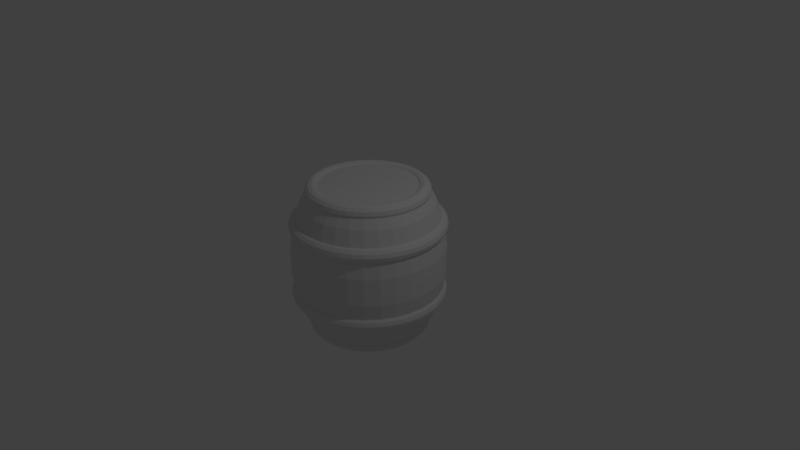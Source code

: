 # Source: Barrel.blend  (saved by Blender 2.79.0; exported with 4.5.12 LTS)
import bpy
from mathutils import Matrix  # noqa: F401  (used for matrix-valued properties, if any)

bpy.ops.wm.read_factory_settings(use_empty=True)
scene = bpy.context.scene
scene.name = 'Scene'

# ---- collections
col_collection_1 = bpy.data.collections.new('Collection 1'); scene.collection.children.link(col_collection_1)

# ---- world
world_world = bpy.data.worlds.new('World'); scene.world = world_world
world_world.color = (0.05088, 0.05088, 0.05088)
world_world.use_sun_shadow = False
world_world.sun_shadow_jitter_overblur = 0.0
world_world.cycles.sampling_method = 'MANUAL'

# ---- cameras
cam_camera = bpy.data.cameras.new('Camera')
cam_camera.clip_end = 100.0
cam_camera.lens = 35.0
cam_camera.sensor_width = 32.0
cam_camera.sensor_height = 18.0
cam_camera.ortho_scale = 7.314
cam_camera.dof.focus_distance = 0.0
cam_camera.dof.aperture_fstop = 128.0

# ---- lights
light_lamp = bpy.data.lights.new('Lamp', 'POINT')
light_lamp.transmission_factor = 0.0
light_lamp.cutoff_distance = 30.0
light_lamp.energy = 100.0
light_lamp.shadow_buffer_clip_start = 1.001
light_lamp.shadow_soft_size = 0.1
light_lamp.shadow_maximum_resolution = 0.006
light_lamp.use_absolute_resolution = True

# ---- meshes
me_cylinder = bpy.data.meshes.new('Cylinder')
me_cylinder.from_pydata([(0.7944, 0.0, -5.07), (0.7816, 0.0, -5.335), (0.7465, 0.0, -5.53), (0.6987, 0.0, -5.601), (0.6508, 0.0, -5.53), (0.7876, 0.1037, -5.07), (0.7749, 0.102, -5.335), (0.7401, 0.09744, -5.53), (0.6927, 0.09119, -5.601), (0.6452, 0.08495, -5.53), (0.7673, 0.2056, -5.07), (0.7549, 0.2023, -5.335), (0.7211, 0.1932, -5.53), (0.6749, 0.1808, -5.601), (0.6286, 0.1684, -5.53), (0.7339, 0.304, -5.07), (0.7221, 0.2991, -5.335), (0.6897, 0.2857, -5.53), (0.6455, 0.2674, -5.601), (0.6013, 0.2491, -5.53), (0.688, 0.3972, -5.07), (0.6768, 0.3908, -5.335), (0.6465, 0.3733, -5.53), (0.6051, 0.3493, -5.601), (0.5636, 0.3254, -5.53), (0.6302, 0.4836, -5.07), (0.6201, 0.4758, -5.335), (0.5923, 0.4545, -5.53), (0.5543, 0.4253, -5.601), (0.5163, 0.3962, -5.53), (0.5617, 0.5617, -5.07), (0.5526, 0.5526, -5.335), (0.5279, 0.5279, -5.53), (0.494, 0.494, -5.601), (0.4602, 0.4602, -5.53), (0.4836, 0.6302, -5.07), (0.4758, 0.6201, -5.335), (0.4545, 0.5923, -5.53), (0.4253, 0.5543, -5.601), (0.3962, 0.5163, -5.53), (0.3972, 0.688, -5.07), (0.3908, 0.6768, -5.335), (0.3733, 0.6465, -5.53), (0.3493, 0.6051, -5.601), (0.3254, 0.5636, -5.53), (0.304, 0.7339, -5.07), (0.2991, 0.7221, -5.335), (0.2857, 0.6897, -5.53), (0.2674, 0.6455, -5.601), (0.2491, 0.6013, -5.53), (0.2056, 0.7673, -5.07), (0.2023, 0.7549, -5.335), (0.1932, 0.7211, -5.53), (0.1808, 0.6749, -5.601), (0.1684, 0.6286, -5.53), (0.1037, 0.7876, -5.07), (0.102, 0.7749, -5.335), (0.09744, 0.7401, -5.53), (0.09119, 0.6927, -5.601), (0.08495, 0.6452, -5.53), (5.997e-08, 0.7944, -5.07), (5.901e-08, 0.7816, -5.335), (5.636e-08, 0.7465, -5.53), (5.275e-08, 0.6987, -5.601), (4.914e-08, 0.6508, -5.53), (-0.1037, 0.7876, -5.07), (-0.102, 0.7749, -5.335), (-0.09744, 0.7401, -5.53), (-0.0912, 0.6927, -5.601), (-0.08495, 0.6452, -5.53), (-0.2056, 0.7673, -5.07), (-0.2023, 0.7549, -5.335), (-0.1932, 0.7211, -5.53), (-0.1808, 0.6749, -5.601), (-0.1684, 0.6286, -5.53), (-0.304, 0.7339, -5.07), (-0.2991, 0.7221, -5.335), (-0.2857, 0.6897, -5.53), (-0.2674, 0.6455, -5.601), (-0.2491, 0.6013, -5.53), (-0.3972, 0.688, -5.07), (-0.3908, 0.6768, -5.335), (-0.3733, 0.6465, -5.53), (-0.3493, 0.6051, -5.601), (-0.3254, 0.5636, -5.53), (-0.4836, 0.6302, -5.07), (-0.4758, 0.6201, -5.335), (-0.4545, 0.5923, -5.53), (-0.4253, 0.5543, -5.601), (-0.3962, 0.5163, -5.53), (-0.5617, 0.5617, -5.07), (-0.5526, 0.5526, -5.335), (-0.5279, 0.5279, -5.53), (-0.494, 0.494, -5.601), (-0.4602, 0.4602, -5.53), (-0.6302, 0.4836, -5.07), (-0.6201, 0.4758, -5.335), (-0.5923, 0.4545, -5.53), (-0.5543, 0.4253, -5.601), (-0.5163, 0.3962, -5.53), (-0.688, 0.3972, -5.07), (-0.6768, 0.3908, -5.335), (-0.6465, 0.3733, -5.53), (-0.6051, 0.3493, -5.601), (-0.5636, 0.3254, -5.53), (-0.7339, 0.304, -5.07), (-0.7221, 0.2991, -5.335), (-0.6897, 0.2857, -5.53), (-0.6455, 0.2674, -5.601), (-0.6013, 0.2491, -5.53), (-0.7673, 0.2056, -5.07), (-0.7549, 0.2023, -5.335), (-0.7211, 0.1932, -5.53), (-0.6749, 0.1808, -5.601), (-0.6286, 0.1684, -5.53), (-0.7876, 0.1037, -5.07), (-0.7749, 0.102, -5.335), (-0.7401, 0.09744, -5.53), (-0.6927, 0.0912, -5.601), (-0.6452, 0.08495, -5.53), (-0.7944, 6.945e-08, -5.07), (-0.7816, 6.833e-08, -5.335), (-0.7465, 6.526e-08, -5.53), (-0.6987, 6.108e-08, -5.601), (-0.6508, 5.69e-08, -5.53), (-0.7876, -0.1037, -5.07), (-0.7749, -0.102, -5.335), (-0.7401, -0.09744, -5.53), (-0.6927, -0.0912, -5.601), (-0.6452, -0.08495, -5.53), (-0.7673, -0.2056, -5.07), (-0.7549, -0.2023, -5.335), (-0.7211, -0.1932, -5.53), (-0.6749, -0.1808, -5.601), (-0.6286, -0.1684, -5.53), (-0.7339, -0.304, -5.07), (-0.7221, -0.2991, -5.335), (-0.6897, -0.2857, -5.53), (-0.6455, -0.2674, -5.601), (-0.6013, -0.2491, -5.53), (-0.688, -0.3972, -5.07), (-0.6768, -0.3908, -5.335), (-0.6465, -0.3733, -5.53), (-0.6051, -0.3493, -5.601), (-0.5636, -0.3254, -5.53), (-0.6302, -0.4836, -5.07), (-0.6201, -0.4758, -5.335), (-0.5923, -0.4545, -5.53), (-0.5543, -0.4253, -5.601), (-0.5163, -0.3962, -5.53), (-0.5617, -0.5617, -5.07), (-0.5526, -0.5526, -5.335), (-0.5279, -0.5279, -5.53), (-0.494, -0.494, -5.601), (-0.4602, -0.4602, -5.53), (-0.4836, -0.6302, -5.07), (-0.4758, -0.6201, -5.335), (-0.4545, -0.5923, -5.53), (-0.4253, -0.5543, -5.601), (-0.3962, -0.5163, -5.53), (-0.3972, -0.688, -5.07), (-0.3908, -0.6768, -5.335), (-0.3733, -0.6465, -5.53), (-0.3493, -0.6051, -5.601), (-0.3254, -0.5636, -5.53), (-0.304, -0.7339, -5.07), (-0.2991, -0.7221, -5.335), (-0.2857, -0.6897, -5.53), (-0.2674, -0.6455, -5.601), (-0.2491, -0.6013, -5.53), (-0.2056, -0.7673, -5.07), (-0.2023, -0.7549, -5.335), (-0.1932, -0.7211, -5.53), (-0.1808, -0.6749, -5.601), (-0.1684, -0.6286, -5.53), (-0.1037, -0.7876, -5.07), (-0.102, -0.7749, -5.335), (-0.09744, -0.7401, -5.53), (-0.0912, -0.6927, -5.601), (-0.08495, -0.6452, -5.53), (5.997e-08, -0.7944, -5.07), (5.901e-08, -0.7816, -5.335), (5.636e-08, -0.7465, -5.53), (5.275e-08, -0.6987, -5.601), (4.914e-08, -0.6508, -5.53), (0.1037, -0.7876, -5.07), (0.102, -0.7749, -5.335), (0.09744, -0.7401, -5.53), (0.09119, -0.6927, -5.601), (0.08495, -0.6452, -5.53), (0.2056, -0.7673, -5.07), (0.2023, -0.7549, -5.335), (0.1932, -0.7211, -5.53), (0.1808, -0.6749, -5.601), (0.1684, -0.6286, -5.53), (0.304, -0.7339, -5.07), (0.2991, -0.7221, -5.335), (0.2857, -0.6897, -5.53), (0.2674, -0.6455, -5.601), (0.2491, -0.6013, -5.53), (0.3972, -0.688, -5.07), (0.3908, -0.6768, -5.335), (0.3733, -0.6465, -5.53), (0.3493, -0.6051, -5.601), (0.3254, -0.5636, -5.53), (0.4836, -0.6302, -5.07), (0.4758, -0.6201, -5.335), (0.4545, -0.5923, -5.53), (0.4253, -0.5543, -5.601), (0.3962, -0.5163, -5.53), (0.5617, -0.5617, -5.07), (0.5526, -0.5526, -5.335), (0.5279, -0.5279, -5.53), (0.494, -0.494, -5.601), (0.4602, -0.4602, -5.53), (0.6302, -0.4836, -5.07), (0.6201, -0.4758, -5.335), (0.5923, -0.4545, -5.53), (0.5543, -0.4253, -5.601), (0.5163, -0.3962, -5.53), (0.688, -0.3972, -5.07), (0.6768, -0.3908, -5.335), (0.6465, -0.3733, -5.53), (0.6051, -0.3493, -5.601), (0.5636, -0.3254, -5.53), (0.7339, -0.304, -5.07), (0.7221, -0.2991, -5.335), (0.6897, -0.2857, -5.53), (0.6455, -0.2674, -5.601), (0.6013, -0.2491, -5.53), (0.7673, -0.2056, -5.07), (0.7549, -0.2023, -5.335), (0.7211, -0.1932, -5.53), (0.6749, -0.1808, -5.601), (0.6286, -0.1684, -5.53), (0.7876, -0.1037, -5.07), (0.7749, -0.102, -5.335), (0.7401, -0.09744, -5.53), (0.6927, -0.09119, -5.601), (0.6452, -0.08495, -5.53), (0.7944, 0.0, 5.07), (0.7816, 0.0, 5.335), (0.7465, 0.0, 5.53), (0.6987, 0.0, 5.601), (0.6508, 0.0, 5.53), (0.7876, 0.1037, 5.07), (0.7749, 0.102, 5.335), (0.7401, 0.09744, 5.53), (0.6927, 0.09119, 5.601), (0.6452, 0.08495, 5.53), (0.7673, 0.2056, 5.07), (0.7549, 0.2023, 5.335), (0.7211, 0.1932, 5.53), (0.6749, 0.1808, 5.601), (0.6286, 0.1684, 5.53), (0.7339, 0.304, 5.07), (0.7221, 0.2991, 5.335), (0.6897, 0.2857, 5.53), (0.6455, 0.2674, 5.601), (0.6013, 0.2491, 5.53), (0.688, 0.3972, 5.07), (0.6768, 0.3908, 5.335), (0.6465, 0.3733, 5.53), (0.6051, 0.3493, 5.601), (0.5636, 0.3254, 5.53), (0.6302, 0.4836, 5.07), (0.6201, 0.4758, 5.335), (0.5923, 0.4545, 5.53), (0.5543, 0.4253, 5.601), (0.5163, 0.3962, 5.53), (0.5617, 0.5617, 5.07), (0.5526, 0.5526, 5.335), (0.5279, 0.5279, 5.53), (0.494, 0.494, 5.601), (0.4602, 0.4602, 5.53), (0.4836, 0.6302, 5.07), (0.4758, 0.6201, 5.335), (0.4545, 0.5923, 5.53), (0.4253, 0.5543, 5.601), (0.3962, 0.5163, 5.53), (0.3972, 0.688, 5.07), (0.3908, 0.6768, 5.335), (0.3733, 0.6465, 5.53), (0.3493, 0.6051, 5.601), (0.3254, 0.5636, 5.53), (0.304, 0.7339, 5.07), (0.2991, 0.7221, 5.335), (0.2857, 0.6897, 5.53), (0.2674, 0.6455, 5.601), (0.2491, 0.6013, 5.53), (0.2056, 0.7673, 5.07), (0.2023, 0.7549, 5.335), (0.1932, 0.7211, 5.53), (0.1808, 0.6749, 5.601), (0.1684, 0.6286, 5.53), (0.1037, 0.7876, 5.07), (0.102, 0.7749, 5.335), (0.09744, 0.7401, 5.53), (0.09119, 0.6927, 5.601), (0.08495, 0.6452, 5.53), (5.997e-08, 0.7944, 5.07), (5.901e-08, 0.7816, 5.335), (5.636e-08, 0.7465, 5.53), (5.275e-08, 0.6987, 5.601), (4.914e-08, 0.6508, 5.53), (-0.1037, 0.7876, 5.07), (-0.102, 0.7749, 5.335), (-0.09744, 0.7401, 5.53), (-0.0912, 0.6927, 5.601), (-0.08495, 0.6452, 5.53), (-0.2056, 0.7673, 5.07), (-0.2023, 0.7549, 5.335), (-0.1932, 0.7211, 5.53), (-0.1808, 0.6749, 5.601), (-0.1684, 0.6286, 5.53), (-0.304, 0.7339, 5.07), (-0.2991, 0.7221, 5.335), (-0.2857, 0.6897, 5.53), (-0.2674, 0.6455, 5.601), (-0.2491, 0.6013, 5.53), (-0.3972, 0.688, 5.07), (-0.3908, 0.6768, 5.335), (-0.3733, 0.6465, 5.53), (-0.3493, 0.6051, 5.601), (-0.3254, 0.5636, 5.53), (-0.4836, 0.6302, 5.07), (-0.4758, 0.6201, 5.335), (-0.4545, 0.5923, 5.53), (-0.4253, 0.5543, 5.601), (-0.3962, 0.5163, 5.53), (-0.5617, 0.5617, 5.07), (-0.5526, 0.5526, 5.335), (-0.5279, 0.5279, 5.53), (-0.494, 0.494, 5.601), (-0.4602, 0.4602, 5.53), (-0.6302, 0.4836, 5.07), (-0.6201, 0.4758, 5.335), (-0.5923, 0.4545, 5.53), (-0.5543, 0.4253, 5.601), (-0.5163, 0.3962, 5.53), (-0.688, 0.3972, 5.07), (-0.6768, 0.3908, 5.335), (-0.6465, 0.3733, 5.53), (-0.6051, 0.3493, 5.601), (-0.5636, 0.3254, 5.53), (-0.7339, 0.304, 5.07), (-0.7221, 0.2991, 5.335), (-0.6897, 0.2857, 5.53), (-0.6455, 0.2674, 5.601), (-0.6013, 0.2491, 5.53), (-0.7673, 0.2056, 5.07), (-0.7549, 0.2023, 5.335), (-0.7211, 0.1932, 5.53), (-0.6749, 0.1808, 5.601), (-0.6286, 0.1684, 5.53), (-0.7876, 0.1037, 5.07), (-0.7749, 0.102, 5.335), (-0.7401, 0.09744, 5.53), (-0.6927, 0.0912, 5.601), (-0.6452, 0.08495, 5.53), (-0.7944, 6.945e-08, 5.07), (-0.7816, 6.833e-08, 5.335), (-0.7465, 6.526e-08, 5.53), (-0.6987, 6.108e-08, 5.601), (-0.6508, 5.69e-08, 5.53), (-0.7876, -0.1037, 5.07), (-0.7749, -0.102, 5.335), (-0.7401, -0.09744, 5.53), (-0.6927, -0.0912, 5.601), (-0.6452, -0.08495, 5.53), (-0.7673, -0.2056, 5.07), (-0.7549, -0.2023, 5.335), (-0.7211, -0.1932, 5.53), (-0.6749, -0.1808, 5.601), (-0.6286, -0.1684, 5.53), (-0.7339, -0.304, 5.07), (-0.7221, -0.2991, 5.335), (-0.6897, -0.2857, 5.53), (-0.6455, -0.2674, 5.601), (-0.6013, -0.2491, 5.53), (-0.688, -0.3972, 5.07), (-0.6768, -0.3908, 5.335), (-0.6465, -0.3733, 5.53), (-0.6051, -0.3493, 5.601), (-0.5636, -0.3254, 5.53), (-0.6302, -0.4836, 5.07), (-0.6201, -0.4758, 5.335), (-0.5923, -0.4545, 5.53), (-0.5543, -0.4253, 5.601), (-0.5163, -0.3962, 5.53), (-0.5617, -0.5617, 5.07), (-0.5526, -0.5526, 5.335), (-0.5279, -0.5279, 5.53), (-0.494, -0.494, 5.601), (-0.4602, -0.4602, 5.53), (-0.4836, -0.6302, 5.07), (-0.4758, -0.6201, 5.335), (-0.4545, -0.5923, 5.53), (-0.4253, -0.5543, 5.601), (-0.3962, -0.5163, 5.53), (-0.3972, -0.688, 5.07), (-0.3908, -0.6768, 5.335), (-0.3733, -0.6465, 5.53), (-0.3493, -0.6051, 5.601), (-0.3254, -0.5636, 5.53), (-0.304, -0.7339, 5.07), (-0.2991, -0.7221, 5.335), (-0.2857, -0.6897, 5.53), (-0.2674, -0.6455, 5.601), (-0.2491, -0.6013, 5.53), (-0.2056, -0.7673, 5.07), (-0.2023, -0.7549, 5.335), (-0.1932, -0.7211, 5.53), (-0.1808, -0.6749, 5.601), (-0.1684, -0.6286, 5.53), (-0.1037, -0.7876, 5.07), (-0.102, -0.7749, 5.335), (-0.09744, -0.7401, 5.53), (-0.0912, -0.6927, 5.601), (-0.08495, -0.6452, 5.53), (5.997e-08, -0.7944, 5.07), (5.901e-08, -0.7816, 5.335), (5.636e-08, -0.7465, 5.53), (5.275e-08, -0.6987, 5.601), (4.914e-08, -0.6508, 5.53), (0.1037, -0.7876, 5.07), (0.102, -0.7749, 5.335), (0.09744, -0.7401, 5.53), (0.09119, -0.6927, 5.601), (0.08495, -0.6452, 5.53), (0.2056, -0.7673, 5.07), (0.2023, -0.7549, 5.335), (0.1932, -0.7211, 5.53), (0.1808, -0.6749, 5.601), (0.1684, -0.6286, 5.53), (0.304, -0.7339, 5.07), (0.2991, -0.7221, 5.335), (0.2857, -0.6897, 5.53), (0.2674, -0.6455, 5.601), (0.2491, -0.6013, 5.53), (0.3972, -0.688, 5.07), (0.3908, -0.6768, 5.335), (0.3733, -0.6465, 5.53), (0.3493, -0.6051, 5.601), (0.3254, -0.5636, 5.53), (0.4836, -0.6302, 5.07), (0.4758, -0.6201, 5.335), (0.4545, -0.5923, 5.53), (0.4253, -0.5543, 5.601), (0.3962, -0.5163, 5.53), (0.5617, -0.5617, 5.07), (0.5526, -0.5526, 5.335), (0.5279, -0.5279, 5.53), (0.494, -0.494, 5.601), (0.4602, -0.4602, 5.53), (0.6302, -0.4836, 5.07), (0.6201, -0.4758, 5.335), (0.5923, -0.4545, 5.53), (0.5543, -0.4253, 5.601), (0.5163, -0.3962, 5.53), (0.688, -0.3972, 5.07), (0.6768, -0.3908, 5.335), (0.6465, -0.3733, 5.53), (0.6051, -0.3493, 5.601), (0.5636, -0.3254, 5.53), (0.7339, -0.304, 5.07), (0.7221, -0.2991, 5.335), (0.6897, -0.2857, 5.53), (0.6455, -0.2674, 5.601), (0.6013, -0.2491, 5.53), (0.7673, -0.2056, 5.07), (0.7549, -0.2023, 5.335), (0.7211, -0.1932, 5.53), (0.6749, -0.1808, 5.601), (0.6286, -0.1684, 5.53), (0.7876, -0.1037, 5.07), (0.7749, -0.102, 5.335), (0.7401, -0.09744, 5.53), (0.6927, -0.09119, 5.601), (0.6452, -0.08495, 5.53), (1.01, 0.0, -2.599), (0.9966, 0.0, -2.876), (0.96, 0.0, -3.079), (0.9966, 0.0, -2.321), (1.001, 0.1318, -2.599), (0.9881, 0.1301, -2.876), (0.9518, 0.1253, -3.079), (0.9881, 0.1301, -2.321), (0.9756, 0.2614, -2.599), (0.9626, 0.2579, -2.876), (0.9273, 0.2485, -3.079), (0.9626, 0.2579, -2.321), (0.9331, 0.3865, -2.599), (0.9207, 0.3814, -2.876), (0.8869, 0.3674, -3.079), (0.9207, 0.3814, -2.321), (0.8747, 0.505, -2.599), (0.8631, 0.4983, -2.876), (0.8314, 0.48, -3.079), (0.8631, 0.4983, -2.321), (0.8013, 0.6148, -2.599), (0.7907, 0.6067, -2.876), (0.7616, 0.5844, -3.079), (0.7907, 0.6067, -2.321), (0.7142, 0.7142, -2.599), (0.7047, 0.7047, -2.876), (0.6788, 0.6788, -3.079), (0.7047, 0.7047, -2.321), (0.6148, 0.8013, -2.599), (0.6067, 0.7907, -2.876), (0.5844, 0.7616, -3.079), (0.6067, 0.7907, -2.321), (0.505, 0.8747, -2.599), (0.4983, 0.8631, -2.876), (0.48, 0.8314, -3.079), (0.4983, 0.8631, -2.321), (0.3865, 0.9331, -2.599), (0.3814, 0.9207, -2.876), (0.3674, 0.8869, -3.079), (0.3814, 0.9207, -2.321), (0.2614, 0.9756, -2.599), (0.2579, 0.9626, -2.876), (0.2485, 0.9273, -3.079), (0.2579, 0.9626, -2.321), (0.1318, 1.001, -2.599), (0.1301, 0.9881, -2.876), (0.1253, 0.9518, -3.079), (0.1301, 0.9881, -2.321), (7.625e-08, 1.01, -2.599), (7.524e-08, 0.9966, -2.876), (7.248e-08, 0.96, -3.079), (7.524e-08, 0.9966, -2.321), (-0.1318, 1.001, -2.599), (-0.1301, 0.9881, -2.876), (-0.1253, 0.9518, -3.079), (-0.1301, 0.9881, -2.321), (-0.2614, 0.9756, -2.599), (-0.2579, 0.9626, -2.876), (-0.2485, 0.9273, -3.079), (-0.2579, 0.9626, -2.321), (-0.3865, 0.9331, -2.599), (-0.3814, 0.9207, -2.876), (-0.3674, 0.8869, -3.079), (-0.3814, 0.9207, -2.321), (-0.505, 0.8747, -2.599), (-0.4983, 0.8631, -2.876), (-0.48, 0.8314, -3.079), (-0.4983, 0.8631, -2.321), (-0.6148, 0.8013, -2.599), (-0.6067, 0.7907, -2.876), (-0.5844, 0.7616, -3.079), (-0.6067, 0.7907, -2.321), (-0.7142, 0.7142, -2.599), (-0.7047, 0.7047, -2.876), (-0.6788, 0.6788, -3.079), (-0.7047, 0.7047, -2.321), (-0.8013, 0.6148, -2.599), (-0.7907, 0.6067, -2.876), (-0.7616, 0.5844, -3.079), (-0.7907, 0.6067, -2.321), (-0.8747, 0.505, -2.599), (-0.8631, 0.4983, -2.876), (-0.8314, 0.48, -3.079), (-0.8631, 0.4983, -2.321), (-0.9331, 0.3865, -2.599), (-0.9207, 0.3814, -2.876), (-0.8869, 0.3674, -3.079), (-0.9207, 0.3814, -2.321), (-0.9756, 0.2614, -2.599), (-0.9626, 0.2579, -2.876), (-0.9273, 0.2485, -3.079), (-0.9626, 0.2579, -2.321), (-1.001, 0.1318, -2.599), (-0.9881, 0.1301, -2.876), (-0.9518, 0.1253, -3.079), (-0.9881, 0.1301, -2.321), (-1.01, 8.83e-08, -2.599), (-0.9966, 8.713e-08, -2.876), (-0.96, 8.393e-08, -3.079), (-0.9966, 8.713e-08, -2.321), (-1.001, -0.1318, -2.599), (-0.9881, -0.1301, -2.876), (-0.9518, -0.1253, -3.079), (-0.9881, -0.1301, -2.321), (-0.9756, -0.2614, -2.599), (-0.9626, -0.2579, -2.876), (-0.9273, -0.2485, -3.079), (-0.9626, -0.2579, -2.321), (-0.9331, -0.3865, -2.599), (-0.9207, -0.3814, -2.876), (-0.8869, -0.3674, -3.079), (-0.9207, -0.3814, -2.321), (-0.8747, -0.505, -2.599), (-0.8631, -0.4983, -2.876), (-0.8314, -0.48, -3.079), (-0.8631, -0.4983, -2.321), (-0.8013, -0.6148, -2.599), (-0.7907, -0.6067, -2.876), (-0.7616, -0.5844, -3.079), (-0.7907, -0.6067, -2.321), (-0.7142, -0.7142, -2.599), (-0.7047, -0.7047, -2.876), (-0.6788, -0.6788, -3.079), (-0.7047, -0.7047, -2.321), (-0.6148, -0.8013, -2.599), (-0.6067, -0.7907, -2.876), (-0.5844, -0.7616, -3.079), (-0.6067, -0.7907, -2.321), (-0.505, -0.8747, -2.599), (-0.4983, -0.8631, -2.876), (-0.48, -0.8314, -3.079), (-0.4983, -0.8631, -2.321), (-0.3865, -0.9331, -2.599), (-0.3814, -0.9207, -2.876), (-0.3674, -0.8869, -3.079), (-0.3814, -0.9207, -2.321), (-0.2614, -0.9756, -2.599), (-0.2579, -0.9626, -2.876), (-0.2485, -0.9273, -3.079), (-0.2579, -0.9626, -2.321), (-0.1318, -1.001, -2.599), (-0.1301, -0.9881, -2.876), (-0.1253, -0.9518, -3.079), (-0.1301, -0.9881, -2.321), (7.625e-08, -1.01, -2.599), (7.524e-08, -0.9966, -2.876), (7.248e-08, -0.96, -3.079), (7.524e-08, -0.9966, -2.321), (0.1318, -1.001, -2.599), (0.1301, -0.9881, -2.876), (0.1253, -0.9518, -3.079), (0.1301, -0.9881, -2.321), (0.2614, -0.9756, -2.599), (0.2579, -0.9626, -2.876), (0.2485, -0.9273, -3.079), (0.2579, -0.9626, -2.321), (0.3865, -0.9331, -2.599), (0.3814, -0.9207, -2.876), (0.3674, -0.8869, -3.079), (0.3814, -0.9207, -2.321), (0.505, -0.8747, -2.599), (0.4983, -0.8631, -2.876), (0.48, -0.8314, -3.079), (0.4983, -0.8631, -2.321), (0.6148, -0.8013, -2.599), (0.6067, -0.7907, -2.876), (0.5844, -0.7616, -3.079), (0.6067, -0.7907, -2.321), (0.7142, -0.7142, -2.599), (0.7047, -0.7047, -2.876), (0.6788, -0.6788, -3.079), (0.7047, -0.7047, -2.321), (0.8013, -0.6148, -2.599), (0.7907, -0.6067, -2.876), (0.7616, -0.5844, -3.079), (0.7907, -0.6067, -2.321), (0.8747, -0.505, -2.599), (0.8631, -0.4983, -2.876), (0.8314, -0.48, -3.079), (0.8631, -0.4983, -2.321), (0.9331, -0.3865, -2.599), (0.9207, -0.3814, -2.876), (0.8869, -0.3674, -3.079), (0.9207, -0.3814, -2.321), (0.9756, -0.2614, -2.599), (0.9626, -0.2579, -2.876), (0.9273, -0.2485, -3.079), (0.9626, -0.2579, -2.321), (1.001, -0.1318, -2.599), (0.9881, -0.1301, -2.876), (0.9518, -0.1253, -3.079), (0.9881, -0.1301, -2.321), (1.01, 0.0, 2.599), (0.9966, 0.0, 2.876), (0.96, 0.0, 3.079), (0.9966, 0.0, 2.321), (1.001, 0.1318, 2.599), (0.9881, 0.1301, 2.876), (0.9518, 0.1253, 3.079), (0.9881, 0.1301, 2.321), (0.9756, 0.2614, 2.599), (0.9626, 0.2579, 2.876), (0.9273, 0.2485, 3.079), (0.9626, 0.2579, 2.321), (0.9331, 0.3865, 2.599), (0.9207, 0.3814, 2.876), (0.8869, 0.3674, 3.079), (0.9207, 0.3814, 2.321), (0.8747, 0.505, 2.599), (0.8631, 0.4983, 2.876), (0.8314, 0.48, 3.079), (0.8631, 0.4983, 2.321), (0.8013, 0.6148, 2.599), (0.7907, 0.6067, 2.876), (0.7616, 0.5844, 3.079), (0.7907, 0.6067, 2.321), (0.7142, 0.7142, 2.599), (0.7047, 0.7047, 2.876), (0.6788, 0.6788, 3.079), (0.7047, 0.7047, 2.321), (0.6148, 0.8013, 2.599), (0.6067, 0.7907, 2.876), (0.5844, 0.7616, 3.079), (0.6067, 0.7907, 2.321), (0.505, 0.8747, 2.599), (0.4983, 0.8631, 2.876), (0.48, 0.8314, 3.079), (0.4983, 0.8631, 2.321), (0.3865, 0.9331, 2.599), (0.3814, 0.9207, 2.876), (0.3674, 0.8869, 3.079), (0.3814, 0.9207, 2.321), (0.2614, 0.9756, 2.599), (0.2579, 0.9626, 2.876), (0.2485, 0.9273, 3.079), (0.2579, 0.9626, 2.321), (0.1318, 1.001, 2.599), (0.1301, 0.9881, 2.876), (0.1253, 0.9518, 3.079), (0.1301, 0.9881, 2.321), (7.625e-08, 1.01, 2.599), (7.524e-08, 0.9966, 2.876), (7.248e-08, 0.96, 3.079), (7.524e-08, 0.9966, 2.321), (-0.1318, 1.001, 2.599), (-0.1301, 0.9881, 2.876), (-0.1253, 0.9518, 3.079), (-0.1301, 0.9881, 2.321), (-0.2614, 0.9756, 2.599), (-0.2579, 0.9626, 2.876), (-0.2485, 0.9273, 3.079), (-0.2579, 0.9626, 2.321), (-0.3865, 0.9331, 2.599), (-0.3814, 0.9207, 2.876), (-0.3674, 0.8869, 3.079), (-0.3814, 0.9207, 2.321), (-0.505, 0.8747, 2.599), (-0.4983, 0.8631, 2.876), (-0.48, 0.8314, 3.079), (-0.4983, 0.8631, 2.321), (-0.6148, 0.8013, 2.599), (-0.6067, 0.7907, 2.876), (-0.5844, 0.7616, 3.079), (-0.6067, 0.7907, 2.321), (-0.7142, 0.7142, 2.599), (-0.7047, 0.7047, 2.876), (-0.6788, 0.6788, 3.079), (-0.7047, 0.7047, 2.321), (-0.8013, 0.6148, 2.599), (-0.7907, 0.6067, 2.876), (-0.7616, 0.5844, 3.079), (-0.7907, 0.6067, 2.321), (-0.8747, 0.505, 2.599), (-0.8631, 0.4983, 2.876), (-0.8314, 0.48, 3.079), (-0.8631, 0.4983, 2.321), (-0.9331, 0.3865, 2.599), (-0.9207, 0.3814, 2.876), (-0.8869, 0.3674, 3.079), (-0.9207, 0.3814, 2.321), (-0.9756, 0.2614, 2.599), (-0.9626, 0.2579, 2.876), (-0.9273, 0.2485, 3.079), (-0.9626, 0.2579, 2.321), (-1.001, 0.1318, 2.599), (-0.9881, 0.1301, 2.876), (-0.9518, 0.1253, 3.079), (-0.9881, 0.1301, 2.321), (-1.01, 8.83e-08, 2.599), (-0.9966, 8.713e-08, 2.876), (-0.96, 8.393e-08, 3.079), (-0.9966, 8.713e-08, 2.321), (-1.001, -0.1318, 2.599), (-0.9881, -0.1301, 2.876), (-0.9518, -0.1253, 3.079), (-0.9881, -0.1301, 2.321), (-0.9756, -0.2614, 2.599), (-0.9626, -0.2579, 2.876), (-0.9273, -0.2485, 3.079), (-0.9626, -0.2579, 2.321), (-0.9331, -0.3865, 2.599), (-0.9207, -0.3814, 2.876), (-0.8869, -0.3674, 3.079), (-0.9207, -0.3814, 2.321), (-0.8747, -0.505, 2.599), (-0.8631, -0.4983, 2.876), (-0.8314, -0.48, 3.079), (-0.8631, -0.4983, 2.321), (-0.8013, -0.6148, 2.599), (-0.7907, -0.6067, 2.876), (-0.7616, -0.5844, 3.079), (-0.7907, -0.6067, 2.321), (-0.7142, -0.7142, 2.599), (-0.7047, -0.7047, 2.876), (-0.6788, -0.6788, 3.079), (-0.7047, -0.7047, 2.321), (-0.6148, -0.8013, 2.599), (-0.6067, -0.7907, 2.876), (-0.5844, -0.7616, 3.079), (-0.6067, -0.7907, 2.321), (-0.505, -0.8747, 2.599), (-0.4983, -0.8631, 2.876), (-0.48, -0.8314, 3.079), (-0.4983, -0.8631, 2.321), (-0.3865, -0.9331, 2.599), (-0.3814, -0.9207, 2.876), (-0.3674, -0.8869, 3.079), (-0.3814, -0.9207, 2.321), (-0.2614, -0.9756, 2.599), (-0.2579, -0.9626, 2.876), (-0.2485, -0.9273, 3.079), (-0.2579, -0.9626, 2.321), (-0.1318, -1.001, 2.599), (-0.1301, -0.9881, 2.876), (-0.1253, -0.9518, 3.079), (-0.1301, -0.9881, 2.321), (7.625e-08, -1.01, 2.599), (7.524e-08, -0.9966, 2.876), (7.248e-08, -0.96, 3.079), (7.524e-08, -0.9966, 2.321), (0.1318, -1.001, 2.599), (0.1301, -0.9881, 2.876), (0.1253, -0.9518, 3.079), (0.1301, -0.9881, 2.321), (0.2614, -0.9756, 2.599), (0.2579, -0.9626, 2.876), (0.2485, -0.9273, 3.079), (0.2579, -0.9626, 2.321), (0.3865, -0.9331, 2.599), (0.3814, -0.9207, 2.876), (0.3674, -0.8869, 3.079), (0.3814, -0.9207, 2.321), (0.505, -0.8747, 2.599), (0.4983, -0.8631, 2.876), (0.48, -0.8314, 3.079), (0.4983, -0.8631, 2.321), (0.6148, -0.8013, 2.599), (0.6067, -0.7907, 2.876), (0.5844, -0.7616, 3.079), (0.6067, -0.7907, 2.321), (0.7142, -0.7142, 2.599), (0.7047, -0.7047, 2.876), (0.6788, -0.6788, 3.079), (0.7047, -0.7047, 2.321), (0.8013, -0.6148, 2.599), (0.7907, -0.6067, 2.876), (0.7616, -0.5844, 3.079), (0.7907, -0.6067, 2.321), (0.8747, -0.505, 2.599), (0.8631, -0.4983, 2.876), (0.8314, -0.48, 3.079), (0.8631, -0.4983, 2.321), (0.9331, -0.3865, 2.599), (0.9207, -0.3814, 2.876), (0.8869, -0.3674, 3.079), (0.9207, -0.3814, 2.321), (0.9756, -0.2614, 2.599), (0.9626, -0.2579, 2.876), (0.9273, -0.2485, 3.079), (0.9626, -0.2579, 2.321), (1.001, -0.1318, 2.599), (0.9881, -0.1301, 2.876), (0.9518, -0.1253, 3.079), (0.9881, -0.1301, 2.321), (0.0, 1.0, -1.0), (0.0, 1.0, 1.0), (0.1951, 0.9808, -1.0), (0.1951, 0.9808, 1.0), (0.3827, 0.9239, -1.0), (0.3827, 0.9239, 1.0), (0.5556, 0.8315, -1.0), (0.5556, 0.8315, 1.0), (0.7071, 0.7071, -1.0), (0.7071, 0.7071, 1.0), (0.8315, 0.5556, -1.0), (0.8315, 0.5556, 1.0), (0.9239, 0.3827, -1.0), (0.9239, 0.3827, 1.0), (0.9808, 0.1951, -1.0), (0.9808, 0.1951, 1.0), (1.0, 7.55e-08, -1.0), (1.0, 7.55e-08, 1.0), (0.9808, -0.1951, -1.0), (0.9808, -0.1951, 1.0), (0.9239, -0.3827, -1.0), (0.9239, -0.3827, 1.0), (0.8315, -0.5556, -1.0), (0.8315, -0.5556, 1.0), (0.7071, -0.7071, -1.0), (0.7071, -0.7071, 1.0), (0.5556, -0.8315, -1.0), (0.5556, -0.8315, 1.0), (0.3827, -0.9239, -1.0), (0.3827, -0.9239, 1.0), (0.1951, -0.9808, -1.0), (0.1951, -0.9808, 1.0), (-3.258e-07, -1.0, -1.0), (-3.258e-07, -1.0, 1.0), (-0.1951, -0.9808, -1.0), (-0.1951, -0.9808, 1.0), (-0.3827, -0.9239, -1.0), (-0.3827, -0.9239, 1.0), (-0.5556, -0.8315, -1.0), (-0.5556, -0.8315, 1.0), (-0.7071, -0.7071, -1.0), (-0.7071, -0.7071, 1.0), (-0.8315, -0.5556, -1.0), (-0.8315, -0.5556, 1.0), (-0.9239, -0.3827, -1.0), (-0.9239, -0.3827, 1.0), (-0.9808, -0.1951, -1.0), (-0.9808, -0.1951, 1.0), (-1.0, 9.656e-07, -1.0), (-1.0, 9.656e-07, 1.0), (-0.9808, 0.1951, -1.0), (-0.9808, 0.1951, 1.0), (-0.9239, 0.3827, -1.0), (-0.9239, 0.3827, 1.0), (-0.8315, 0.5556, -1.0), (-0.8315, 0.5556, 1.0), (-0.7071, 0.7071, -1.0), (-0.7071, 0.7071, 1.0), (-0.5556, 0.8315, -1.0), (-0.5556, 0.8315, 1.0), (-0.3827, 0.9239, -1.0), (-0.3827, 0.9239, 1.0), (-0.1951, 0.9808, -1.0), (-0.1951, 0.9808, 1.0), (1.513e-08, 0.857, -4.241), (0.1672, 0.8406, -4.241), (0.1672, 0.8406, 4.241), (1.513e-08, 0.857, 4.241), (0.328, 0.7918, -4.241), (0.328, 0.7918, 4.241), (0.4761, 0.7126, -4.241), (0.4761, 0.7126, 4.241), (0.606, 0.606, -4.241), (0.606, 0.606, 4.241), (0.7126, 0.4761, -4.241), (0.7126, 0.4761, 4.241), (0.7918, 0.328, -4.241), (0.7918, 0.328, 4.241), (0.8406, 0.1672, -4.241), (0.8406, 0.1672, 4.241), (0.857, 1.062e-07, -4.241), (0.857, 1.062e-07, 4.241), (0.8406, -0.1672, -4.241), (0.8406, -0.1672, 4.241), (0.7918, -0.328, -4.241), (0.7918, -0.328, 4.241), (0.7126, -0.4761, -4.241), (0.7126, -0.4761, 4.241), (0.606, -0.606, -4.241), (0.606, -0.606, 4.241), (0.4761, -0.7126, -4.241), (0.4761, -0.7126, 4.241), (0.328, -0.7918, -4.241), (0.328, -0.7918, 4.241), (0.1672, -0.8406, -4.241), (0.1672, -0.8406, 4.241), (-2.641e-07, -0.857, -4.241), (-2.641e-07, -0.857, 4.241), (-0.1672, -0.8406, -4.241), (-0.1672, -0.8406, 4.241), (-0.328, -0.7918, -4.241), (-0.328, -0.7918, 4.241), (-0.4761, -0.7126, -4.241), (-0.4761, -0.7126, 4.241), (-0.606, -0.606, -4.241), (-0.606, -0.606, 4.241), (-0.7126, -0.4761, -4.241), (-0.7126, -0.4761, 4.241), (-0.7918, -0.328, -4.241), (-0.7918, -0.328, 4.241), (-0.8406, -0.1672, -4.241), (-0.8406, -0.1672, 4.241), (-0.857, 8.691e-07, -4.241), (-0.857, 8.691e-07, 4.241), (-0.8406, 0.1672, -4.241), (-0.8406, 0.1672, 4.241), (-0.7918, 0.328, -4.241), (-0.7918, 0.328, 4.241), (-0.7126, 0.4761, -4.241), (-0.7126, 0.4761, 4.241), (-0.606, 0.606, -4.241), (-0.606, 0.606, 4.241), (-0.4761, 0.7126, -4.241), (-0.4761, 0.7126, 4.241), (-0.328, 0.7918, -4.241), (-0.328, 0.7918, 4.241), (-0.1672, 0.8406, -4.241), (-0.1672, 0.8406, 4.241), (0.9152, -0.1205, 3.134), (0.8917, -0.2389, 3.134), (0.8569, -0.3549, 3.128), (0.7994, -0.4616, 3.134), (0.9099, -0.181, 3.124), (0.7714, -0.5154, 3.124), (0.7324, -0.562, 3.134), (0.9557, -0.1258, 2.14), (0.8042, -0.5374, 2.17), (0.7647, -0.5868, 2.14), (0.8348, -0.482, 2.14), (0.9486, -0.1887, 2.17), (0.9311, -0.2495, 2.14), (0.8938, -0.3702, 2.16), (0.6558, -0.6558, 3.128), (0.562, -0.7324, 3.134), (0.6841, -0.6841, 2.16), (0.5868, -0.7647, 2.14), (0.5154, -0.7714, 3.124), (0.3549, -0.8569, 3.128), (0.4616, -0.7994, 3.134), (0.2389, -0.8917, 3.134), (0.2495, -0.9311, 2.14), (0.482, -0.8348, 2.14), (0.5374, -0.8042, 2.17), (0.3702, -0.8938, 2.16), (0.181, -0.9099, 3.124), (0.1205, -0.9152, 3.134), (7.002e-08, -0.9275, 3.128), (0.1258, -0.9557, 2.14), (0.1887, -0.9486, 2.17), (7.304e-08, -0.9675, 2.16), (-0.1205, -0.9152, 3.134), (-0.181, -0.9099, 3.124), (-0.2389, -0.8917, 3.134), (-0.3549, -0.8569, 3.128), (-0.2495, -0.9311, 2.14), (-0.1258, -0.9557, 2.14), (-0.1887, -0.9486, 2.17), (-0.4616, -0.7994, 3.134), (-0.5154, -0.7714, 3.124), (-0.562, -0.7324, 3.134), (-0.5868, -0.7647, 2.14), (-0.5374, -0.8042, 2.17), (-0.482, -0.8348, 2.14), (-0.3702, -0.8938, 2.16), (-0.7714, -0.5154, 3.124), (-0.7324, -0.562, 3.134), (-0.6558, -0.6558, 3.128), (-0.7647, -0.5868, 2.14), (-0.6841, -0.6841, 2.16), (-0.8917, -0.2389, 3.134), (-0.9099, -0.181, 3.124), (-0.9152, -0.1205, 3.134), (-0.8569, -0.3549, 3.128), (-0.7994, -0.4616, 3.134), (-0.9486, -0.1887, 2.17), (-0.9557, -0.1258, 2.14), (-0.8938, -0.3702, 2.16), (-0.9311, -0.2495, 2.14), (-0.8348, -0.482, 2.14), (-0.8042, -0.5374, 2.17), (0.9675, 0.0, 2.16), (0.9557, 0.1258, 2.14), (0.9311, 0.2495, 2.14), (0.9486, 0.1887, 2.17), (0.8938, 0.3702, 2.16), (0.9152, 0.1205, 3.134), (0.9099, 0.181, 3.124), (0.8917, 0.2389, 3.134), (0.9275, 0.0, 3.128), (0.8569, 0.3549, 3.128), (0.8348, 0.482, 2.14), (0.7994, 0.4616, 3.134), (-0.7994, 0.4616, 3.134), (-0.8569, 0.3549, 3.128), (-0.8917, 0.2389, 3.134), (-0.9152, 0.1205, 3.134), (-0.9099, 0.181, 3.124), (-0.9275, 8.108e-08, 3.128), (-0.9675, 8.458e-08, 2.16), (-0.8348, 0.482, 2.14), (-0.8938, 0.3702, 2.16), (-0.9311, 0.2495, 2.14), (-0.9486, 0.1887, 2.17), (-0.9557, 0.1258, 2.14), (0.7647, 0.5868, 2.14), (0.8042, 0.5374, 2.17), (0.7324, 0.562, 3.134), (0.7714, 0.5154, 3.124), (-0.7714, 0.5154, 3.124), (-0.7324, 0.562, 3.134), (-0.7647, 0.5868, 2.14), (-0.8042, 0.5374, 2.17), (0.6841, 0.6841, 2.16), (0.6558, 0.6558, 3.128), (-0.6558, 0.6558, 3.128), (-0.6841, 0.6841, 2.16), (0.562, 0.7324, 3.134), (0.5868, 0.7647, 2.14), (0.5154, 0.7714, 3.124), (-0.562, 0.7324, 3.134), (-0.5154, 0.7714, 3.124), (-0.5868, 0.7647, 2.14), (0.5374, 0.8042, 2.17), (0.482, 0.8348, 2.14), (0.4616, 0.7994, 3.134), (-0.4616, 0.7994, 3.134), (-0.5374, 0.8042, 2.17), (-0.482, 0.8348, 2.14), (0.3549, 0.8569, 3.128), (0.3702, 0.8938, 2.16), (0.2389, 0.8917, 3.134), (-0.181, 0.9099, 3.124), (-0.2389, 0.8917, 3.134), (-0.3549, 0.8569, 3.128), (-0.3702, 0.8938, 2.16), (0.1205, 0.9152, 3.134), (0.181, 0.9099, 3.124), (7.002e-08, 0.9275, 3.128), (-0.1205, 0.9152, 3.134), (0.1887, 0.9486, 2.17), (0.1258, 0.9557, 2.14), (-0.2495, 0.9311, 2.14), (0.2495, 0.9311, 2.14), (7.304e-08, 0.9675, 2.16), (-0.1258, 0.9557, 2.14), (-0.1887, 0.9486, 2.17), (0.9557, -0.1258, -2.14), (0.8938, -0.3702, -2.16), (0.8348, -0.482, -2.14), (0.9311, -0.2495, -2.14), (0.9486, -0.1887, -2.17), (0.8042, -0.5374, -2.17), (0.7647, -0.5868, -2.14), (0.9152, -0.1205, -3.134), (0.9099, -0.181, -3.124), (0.8917, -0.2389, -3.134), (0.7324, -0.562, -3.134), (0.8569, -0.3549, -3.128), (0.7994, -0.4616, -3.134), (0.7714, -0.5154, -3.124), (0.6841, -0.6841, -2.16), (0.5868, -0.7647, -2.14), (0.6558, -0.6558, -3.128), (0.562, -0.7324, -3.134), (0.5374, -0.8042, -2.17), (0.482, -0.8348, -2.14), (0.2495, -0.9311, -2.14), (0.3702, -0.8938, -2.16), (0.5154, -0.7714, -3.124), (0.4616, -0.7994, -3.134), (0.3549, -0.8569, -3.128), (0.2389, -0.8917, -3.134), (0.1887, -0.9486, -2.17), (0.1258, -0.9557, -2.14), (7.304e-08, -0.9675, -2.16), (0.181, -0.9099, -3.124), (0.1205, -0.9152, -3.134), (7.002e-08, -0.9275, -3.128), (-0.3702, -0.8938, -2.16), (-0.1258, -0.9557, -2.14), (-0.2495, -0.9311, -2.14), (-0.1887, -0.9486, -2.17), (-0.1205, -0.9152, -3.134), (-0.2389, -0.8917, -3.134), (-0.3549, -0.8569, -3.128), (-0.181, -0.9099, -3.124), (-0.5868, -0.7647, -2.14), (-0.482, -0.8348, -2.14), (-0.5374, -0.8042, -2.17), (-0.4616, -0.7994, -3.134), (-0.5154, -0.7714, -3.124), (-0.562, -0.7324, -3.134), (-0.7647, -0.5868, -2.14), (-0.6841, -0.6841, -2.16), (-0.6558, -0.6558, -3.128), (-0.7714, -0.5154, -3.124), (-0.7324, -0.562, -3.134), (-0.9557, -0.1258, -2.14), (-0.9486, -0.1887, -2.17), (-0.8938, -0.3702, -2.16), (-0.8348, -0.482, -2.14), (-0.8042, -0.5374, -2.17), (-0.9311, -0.2495, -2.14), (-0.9152, -0.1205, -3.134), (-0.8917, -0.2389, -3.134), (-0.9099, -0.181, -3.124), (-0.7994, -0.4616, -3.134), (-0.8569, -0.3549, -3.128), (0.9675, 0.0, -2.16), (0.9557, 0.1258, -2.14), (0.9311, 0.2495, -2.14), (0.9486, 0.1887, -2.17), (0.8938, 0.3702, -2.16), (0.9275, 0.0, -3.128), (0.8348, 0.482, -2.14), (0.8569, 0.3549, -3.128), (0.9099, 0.181, -3.124), (0.8917, 0.2389, -3.134), (0.9152, 0.1205, -3.134), (0.7994, 0.4616, -3.134), (-0.7994, 0.4616, -3.134), (-0.8569, 0.3549, -3.128), (-0.8938, 0.3702, -2.16), (-0.8348, 0.482, -2.14), (-0.9311, 0.2495, -2.14), (-0.9557, 0.1258, -2.14), (-0.9486, 0.1887, -2.17), (-0.9675, 8.458e-08, -2.16), (-0.9152, 0.1205, -3.134), (-0.9275, 8.108e-08, -3.128), (-0.8917, 0.2389, -3.134), (-0.9099, 0.181, -3.124), (0.8042, 0.5374, -2.17), (0.7647, 0.5868, -2.14), (0.7324, 0.562, -3.134), (0.7714, 0.5154, -3.124), (-0.7647, 0.5868, -2.14), (-0.8042, 0.5374, -2.17), (-0.7324, 0.562, -3.134), (-0.7714, 0.5154, -3.124), (0.6841, 0.6841, -2.16), (0.6558, 0.6558, -3.128), (-0.6558, 0.6558, -3.128), (-0.6841, 0.6841, -2.16), (0.5868, 0.7647, -2.14), (0.562, 0.7324, -3.134), (0.5154, 0.7714, -3.124), (-0.5154, 0.7714, -3.124), (-0.562, 0.7324, -3.134), (-0.5868, 0.7647, -2.14), (0.5374, 0.8042, -2.17), (0.482, 0.8348, -2.14), (0.4616, 0.7994, -3.134), (-0.4616, 0.7994, -3.134), (0.3702, 0.8938, -2.16), (0.3549, 0.8569, -3.128), (0.181, 0.9099, -3.124), (0.2389, 0.8917, -3.134), (-0.2389, 0.8917, -3.134), (-0.3549, 0.8569, -3.128), (-0.3702, 0.8938, -2.16), (-0.482, 0.8348, -2.14), (-0.5374, 0.8042, -2.17), (0.1258, 0.9557, -2.14), (0.2495, 0.9311, -2.14), (0.1887, 0.9486, -2.17), (-0.1258, 0.9557, -2.14), (7.304e-08, 0.9675, -2.16), (-0.1887, 0.9486, -2.17), (-0.2495, 0.9311, -2.14), (0.1205, 0.9152, -3.134), (7.002e-08, 0.9275, -3.128), (-0.1205, 0.9152, -3.134), (-0.181, 0.9099, -3.124), (0.6118, -0.1639, 5.433), (0.5852, -0.2424, 5.433), (0.7583, -0.2032, 4.876), (0.6228, -0.4779, 4.876), (0.6526, -0.4361, 4.908), (0.6798, -0.3925, 4.876), (0.7783, -0.1025, 4.876), (0.7262, -0.3008, 4.897), (0.7698, -0.1531, 4.908), (0.5485, -0.3167, 5.433), (0.5025, -0.3856, 5.433), (0.4479, -0.4479, 5.433), (0.5558, -0.5558, 4.897), (0.4779, -0.6228, 4.876), (0.3856, -0.5025, 5.433), (0.3167, -0.5485, 5.433), (0.2424, -0.5852, 5.433), (0.4361, -0.6526, 4.908), (0.3925, -0.6798, 4.876), (0.3008, -0.7262, 4.897), (0.2032, -0.7583, 4.876), (0.1639, -0.6118, 5.433), (0.08267, -0.628, 5.433), (4.782e-08, -0.6334, 5.433), (0.1531, -0.7698, 4.908), (0.1025, -0.7783, 4.876), (5.934e-08, -0.786, 4.897), (-0.08267, -0.628, 5.433), (-0.2424, -0.5852, 5.433), (-0.1639, -0.6118, 5.433), (-0.1531, -0.7698, 4.908), (-0.1025, -0.7783, 4.876), (-0.2032, -0.7583, 4.876), (-0.3856, -0.5025, 5.433), (-0.3167, -0.5485, 5.433), (-0.4479, -0.4479, 5.433), (-0.4361, -0.6526, 4.908), (-0.4779, -0.6228, 4.876), (-0.3925, -0.6798, 4.876), (-0.3008, -0.7262, 4.897), (-0.5485, -0.3167, 5.433), (-0.5025, -0.3856, 5.433), (-0.5558, -0.5558, 4.897), (-0.6228, -0.4779, 4.876), (-0.6118, -0.1639, 5.433), (-0.5852, -0.2424, 5.433), (-0.7698, -0.1531, 4.908), (-0.7783, -0.1025, 4.876), (-0.7583, -0.2032, 4.876), (-0.7262, -0.3008, 4.897), (-0.6798, -0.3925, 4.876), (-0.6526, -0.4361, 4.908), (0.786, 0.0, 4.897), (0.7783, 0.1025, 4.876), (0.7583, 0.2032, 4.876), (0.7698, 0.1531, 4.908), (0.7262, 0.3008, 4.897), (0.5852, 0.2424, 5.433), (0.6118, 0.1639, 5.433), (0.628, 0.08267, 5.433), (0.6334, 0.0, 5.433), (0.5485, 0.3167, 5.433), (0.628, -0.08267, 5.433), (-0.5485, 0.3167, 5.433), (-0.5852, 0.2424, 5.433), (-0.6118, 0.1639, 5.433), (-0.628, 0.08267, 5.433), (-0.628, -0.08267, 5.433), (-0.6334, 5.537e-08, 5.433), (-0.786, 6.872e-08, 4.897), (-0.7583, 0.2032, 4.876), (-0.7698, 0.1531, 4.908), (-0.7783, 0.1025, 4.876), (-0.7262, 0.3008, 4.897), (0.6798, 0.3925, 4.876), (0.6526, 0.4361, 4.908), (0.6228, 0.4779, 4.876), (0.5025, 0.3856, 5.433), (0.4479, 0.4479, 5.433), (-0.4479, 0.4479, 5.433), (-0.5025, 0.3856, 5.433), (-0.6526, 0.4361, 4.908), (-0.6228, 0.4779, 4.876), (-0.6798, 0.3925, 4.876), (0.3856, 0.5025, 5.433), (-0.3856, 0.5025, 5.433), (0.5558, 0.5558, 4.897), (0.3167, 0.5485, 5.433), (0.2424, 0.5852, 5.433), (-0.2424, 0.5852, 5.433), (-0.3167, 0.5485, 5.433), (-0.5558, 0.5558, 4.897), (0.4779, 0.6228, 4.876), (0.1639, 0.6118, 5.433), (0.08267, 0.628, 5.433), (4.782e-08, 0.6334, 5.433), (-0.08267, 0.628, 5.433), (-0.1639, 0.6118, 5.433), (-0.4779, 0.6228, 4.876), (0.3925, 0.6798, 4.876), (0.4361, 0.6526, 4.908), (-0.4361, 0.6526, 4.908), (-0.3925, 0.6798, 4.876), (0.3008, 0.7262, 4.897), (0.2032, 0.7583, 4.876), (0.1531, 0.7698, 4.908), (0.1025, 0.7783, 4.876), (5.934e-08, 0.786, 4.897), (-0.1025, 0.7783, 4.876), (-0.2032, 0.7583, 4.876), (-0.3008, 0.7262, 4.897), (-0.1531, 0.7698, 4.908), (0.6526, -0.4361, -4.908), (0.6228, -0.4779, -4.876), (0.6798, -0.3925, -4.876), (0.7262, -0.3008, -4.897), (0.7698, -0.1531, -4.908), (0.7583, -0.2032, -4.876), (0.7783, -0.1025, -4.876), (0.6118, -0.1639, -5.433), (0.5852, -0.2424, -5.433), (0.5558, -0.5558, -4.897), (0.4361, -0.6526, -4.908), (0.3925, -0.6798, -4.876), (0.4779, -0.6228, -4.876), (0.5025, -0.3856, -5.433), (0.5485, -0.3167, -5.433), (0.4479, -0.4479, -5.433), (0.3008, -0.7262, -4.897), (0.2032, -0.7583, -4.876), (0.3167, -0.5485, -5.433), (0.2424, -0.5852, -5.433), (0.3856, -0.5025, -5.433), (0.1531, -0.7698, -4.908), (0.1025, -0.7783, -4.876), (5.934e-08, -0.786, -4.897), (0.1639, -0.6118, -5.433), (0.08267, -0.628, -5.433), (4.782e-08, -0.6334, -5.433), (-0.1025, -0.7783, -4.876), (-0.1531, -0.7698, -4.908), (-0.2032, -0.7583, -4.876), (-0.08267, -0.628, -5.433), (-0.2424, -0.5852, -5.433), (-0.1639, -0.6118, -5.433), (-0.3925, -0.6798, -4.876), (-0.3008, -0.7262, -4.897), (-0.4361, -0.6526, -4.908), (-0.4779, -0.6228, -4.876), (-0.3167, -0.5485, -5.433), (-0.3856, -0.5025, -5.433), (-0.4479, -0.4479, -5.433), (-0.5558, -0.5558, -4.897), (-0.6228, -0.4779, -4.876), (-0.5025, -0.3856, -5.433), (-0.5485, -0.3167, -5.433), (-0.7262, -0.3008, -4.897), (-0.6798, -0.3925, -4.876), (-0.6526, -0.4361, -4.908), (-0.7583, -0.2032, -4.876), (-0.7698, -0.1531, -4.908), (-0.7783, -0.1025, -4.876), (-0.6118, -0.1639, -5.433), (-0.5852, -0.2424, -5.433), (0.7783, 0.1025, -4.876), (0.786, 0.0, -4.897), (0.7583, 0.2032, -4.876), (0.7698, 0.1531, -4.908), (0.7262, 0.3008, -4.897), (0.6118, 0.1639, -5.433), (0.628, 0.08267, -5.433), (0.6334, 0.0, -5.433), (0.5485, 0.3167, -5.433), (0.5852, 0.2424, -5.433), (0.628, -0.08267, -5.433), (-0.5485, 0.3167, -5.433), (-0.5852, 0.2424, -5.433), (-0.6118, 0.1639, -5.433), (-0.628, 0.08267, -5.433), (-0.6334, 5.537e-08, -5.433), (-0.628, -0.08267, -5.433), (-0.7783, 0.1025, -4.876), (-0.7262, 0.3008, -4.897), (-0.786, 6.872e-08, -4.897), (-0.7583, 0.2032, -4.876), (-0.7698, 0.1531, -4.908), (0.6798, 0.3925, -4.876), (0.6228, 0.4779, -4.876), (0.6526, 0.4361, -4.908), (0.5025, 0.3856, -5.433), (0.4479, 0.4479, -5.433), (-0.5025, 0.3856, -5.433), (-0.4479, 0.4479, -5.433), (-0.6526, 0.4361, -4.908), (-0.6228, 0.4779, -4.876), (-0.6798, 0.3925, -4.876), (0.3856, 0.5025, -5.433), (-0.3856, 0.5025, -5.433), (0.5558, 0.5558, -4.897), (0.3167, 0.5485, -5.433), (0.2424, 0.5852, -5.433), (-0.2424, 0.5852, -5.433), (-0.3167, 0.5485, -5.433), (-0.5558, 0.5558, -4.897), (0.4779, 0.6228, -4.876), (0.1639, 0.6118, -5.433), (0.08267, 0.628, -5.433), (4.782e-08, 0.6334, -5.433), (-0.08267, 0.628, -5.433), (-0.1639, 0.6118, -5.433), (-0.4779, 0.6228, -4.876), (0.4361, 0.6526, -4.908), (0.3925, 0.6798, -4.876), (-0.3925, 0.6798, -4.876), (-0.4361, 0.6526, -4.908), (0.3008, 0.7262, -4.897), (0.2032, 0.7583, -4.876), (0.1531, 0.7698, -4.908), (0.1025, 0.7783, -4.876), (5.934e-08, 0.786, -4.897), (-0.3008, 0.7262, -4.897), (-0.1025, 0.7783, -4.876), (-0.1531, 0.7698, -4.908), (-0.2032, 0.7583, -4.876)], [], [(0, 1, 6, 5), (1, 2, 7, 6), (2, 3, 8, 7), (3, 4, 9, 8), (4, 1419, 1418, 9), (5, 6, 11, 10), (6, 7, 12, 11), (7, 8, 13, 12), (8, 9, 14, 13), (9, 1418, 1417, 14), (10, 11, 16, 15), (11, 12, 17, 16), (12, 13, 18, 17), (13, 14, 19, 18), (14, 1417, 1421, 19), (15, 16, 21, 20), (16, 17, 22, 21), (17, 18, 23, 22), (18, 19, 24, 23), (19, 1421, 1420, 24), (20, 21, 26, 25), (21, 22, 27, 26), (22, 23, 28, 27), (23, 24, 29, 28), (24, 1420, 1437, 29), (25, 26, 31, 30), (26, 27, 32, 31), (27, 28, 33, 32), (28, 29, 34, 33), (29, 1437, 1438, 34), (30, 31, 36, 35), (31, 32, 37, 36), (32, 33, 38, 37), (33, 34, 39, 38), (34, 1438, 1444, 39), (35, 36, 41, 40), (36, 37, 42, 41), (37, 38, 43, 42), (38, 39, 44, 43), (39, 1444, 1447, 44), (40, 41, 46, 45), (41, 42, 47, 46), (42, 43, 48, 47), (43, 44, 49, 48), (44, 1447, 1448, 49), (45, 46, 51, 50), (46, 47, 52, 51), (47, 48, 53, 52), (48, 49, 54, 53), (49, 1448, 1453, 54), (50, 51, 56, 55), (51, 52, 57, 56), (52, 53, 58, 57), (53, 54, 59, 58), (54, 1453, 1454, 59), (55, 56, 61, 60), (56, 57, 62, 61), (57, 58, 63, 62), (58, 59, 64, 63), (59, 1454, 1455, 64), (60, 61, 66, 65), (61, 62, 67, 66), (62, 63, 68, 67), (63, 64, 69, 68), (64, 1455, 1456, 69), (65, 66, 71, 70), (66, 67, 72, 71), (67, 68, 73, 72), (68, 69, 74, 73), (69, 1456, 1457, 74), (70, 71, 76, 75), (71, 72, 77, 76), (72, 73, 78, 77), (73, 74, 79, 78), (74, 1457, 1449, 79), (75, 76, 81, 80), (76, 77, 82, 81), (77, 78, 83, 82), (78, 79, 84, 83), (79, 1449, 1450, 84), (80, 81, 86, 85), (81, 82, 87, 86), (82, 83, 88, 87), (83, 84, 89, 88), (84, 1450, 1445, 89), (85, 86, 91, 90), (86, 87, 92, 91), (87, 88, 93, 92), (88, 89, 94, 93), (89, 1445, 1440, 94), (90, 91, 96, 95), (91, 92, 97, 96), (92, 93, 98, 97), (93, 94, 99, 98), (94, 1440, 1439, 99), (95, 96, 101, 100), (96, 97, 102, 101), (97, 98, 103, 102), (98, 99, 104, 103), (99, 1439, 1423, 104), (100, 101, 106, 105), (101, 102, 107, 106), (102, 103, 108, 107), (103, 104, 109, 108), (104, 1423, 1424, 109), (105, 106, 111, 110), (106, 107, 112, 111), (107, 108, 113, 112), (108, 109, 114, 113), (109, 1424, 1425, 114), (110, 111, 116, 115), (111, 112, 117, 116), (112, 113, 118, 117), (113, 114, 119, 118), (114, 1425, 1426, 119), (115, 116, 121, 120), (116, 117, 122, 121), (117, 118, 123, 122), (118, 119, 124, 123), (119, 1426, 1427, 124), (120, 121, 126, 125), (121, 122, 127, 126), (122, 123, 128, 127), (123, 124, 129, 128), (124, 1427, 1428, 129), (125, 126, 131, 130), (126, 127, 132, 131), (127, 128, 133, 132), (128, 129, 134, 133), (129, 1428, 1410, 134), (130, 131, 136, 135), (131, 132, 137, 136), (132, 133, 138, 137), (133, 134, 139, 138), (134, 1410, 1411, 139), (135, 136, 141, 140), (136, 137, 142, 141), (137, 138, 143, 142), (138, 139, 144, 143), (139, 1411, 1403, 144), (140, 141, 146, 145), (141, 142, 147, 146), (142, 143, 148, 147), (143, 144, 149, 148), (144, 1403, 1402, 149), (145, 146, 151, 150), (146, 147, 152, 151), (147, 148, 153, 152), (148, 149, 154, 153), (149, 1402, 1399, 154), (150, 151, 156, 155), (151, 152, 157, 156), (152, 153, 158, 157), (153, 154, 159, 158), (154, 1399, 1398, 159), (155, 156, 161, 160), (156, 157, 162, 161), (157, 158, 163, 162), (158, 159, 164, 163), (159, 1398, 1397, 164), (160, 161, 166, 165), (161, 162, 167, 166), (162, 163, 168, 167), (163, 164, 169, 168), (164, 1397, 1391, 169), (165, 166, 171, 170), (166, 167, 172, 171), (167, 168, 173, 172), (168, 169, 174, 173), (169, 1391, 1392, 174), (170, 171, 176, 175), (171, 172, 177, 176), (172, 173, 178, 177), (173, 174, 179, 178), (174, 1392, 1390, 179), (175, 176, 181, 180), (176, 177, 182, 181), (177, 178, 183, 182), (178, 179, 184, 183), (179, 1390, 1386, 184), (180, 181, 186, 185), (181, 182, 187, 186), (182, 183, 188, 187), (183, 184, 189, 188), (184, 1386, 1385, 189), (185, 186, 191, 190), (186, 187, 192, 191), (187, 188, 193, 192), (188, 189, 194, 193), (189, 1385, 1384, 194), (190, 191, 196, 195), (191, 192, 197, 196), (192, 193, 198, 197), (193, 194, 199, 198), (194, 1384, 1379, 199), (195, 196, 201, 200), (196, 197, 202, 201), (197, 198, 203, 202), (198, 199, 204, 203), (199, 1379, 1378, 204), (200, 201, 206, 205), (201, 202, 207, 206), (202, 203, 208, 207), (203, 204, 209, 208), (204, 1378, 1380, 209), (205, 206, 211, 210), (206, 207, 212, 211), (207, 208, 213, 212), (208, 209, 214, 213), (209, 1380, 1375, 214), (210, 211, 216, 215), (211, 212, 217, 216), (212, 213, 218, 217), (213, 214, 219, 218), (214, 1375, 1373, 219), (215, 216, 221, 220), (216, 217, 222, 221), (217, 218, 223, 222), (218, 219, 224, 223), (219, 1373, 1374, 224), (220, 221, 226, 225), (221, 222, 227, 226), (222, 223, 228, 227), (223, 224, 229, 228), (224, 1374, 1368, 229), (225, 226, 231, 230), (226, 227, 232, 231), (227, 228, 233, 232), (228, 229, 234, 233), (229, 1368, 1367, 234), (230, 231, 236, 235), (231, 232, 237, 236), (232, 233, 238, 237), (233, 234, 239, 238), (234, 1367, 1422, 239), (235, 236, 1, 0), (236, 237, 2, 1), (237, 238, 3, 2), (238, 239, 4, 3), (239, 1422, 1419, 4), (240, 245, 246, 241), (241, 246, 247, 242), (242, 247, 248, 243), (243, 248, 249, 244), (244, 249, 1307, 1308), (245, 250, 251, 246), (246, 251, 252, 247), (247, 252, 253, 248), (248, 253, 254, 249), (249, 254, 1306, 1307), (250, 255, 256, 251), (251, 256, 257, 252), (252, 257, 258, 253), (253, 258, 259, 254), (254, 259, 1305, 1306), (255, 260, 261, 256), (256, 261, 262, 257), (257, 262, 263, 258), (258, 263, 264, 259), (259, 264, 1309, 1305), (260, 265, 266, 261), (261, 266, 267, 262), (262, 267, 268, 263), (263, 268, 269, 264), (264, 269, 1325, 1309), (265, 270, 271, 266), (266, 271, 272, 267), (267, 272, 273, 268), (268, 273, 274, 269), (269, 274, 1326, 1325), (270, 275, 276, 271), (271, 276, 277, 272), (272, 277, 278, 273), (273, 278, 279, 274), (274, 279, 1332, 1326), (275, 280, 281, 276), (276, 281, 282, 277), (277, 282, 283, 278), (278, 283, 284, 279), (279, 284, 1335, 1332), (280, 285, 286, 281), (281, 286, 287, 282), (282, 287, 288, 283), (283, 288, 289, 284), (284, 289, 1336, 1335), (285, 290, 291, 286), (286, 291, 292, 287), (287, 292, 293, 288), (288, 293, 294, 289), (289, 294, 1341, 1336), (290, 295, 296, 291), (291, 296, 297, 292), (292, 297, 298, 293), (293, 298, 299, 294), (294, 299, 1342, 1341), (295, 300, 301, 296), (296, 301, 302, 297), (297, 302, 303, 298), (298, 303, 304, 299), (299, 304, 1343, 1342), (300, 305, 306, 301), (301, 306, 307, 302), (302, 307, 308, 303), (303, 308, 309, 304), (304, 309, 1344, 1343), (305, 310, 311, 306), (306, 311, 312, 307), (307, 312, 313, 308), (308, 313, 314, 309), (309, 314, 1345, 1344), (310, 315, 316, 311), (311, 316, 317, 312), (312, 317, 318, 313), (313, 318, 319, 314), (314, 319, 1337, 1345), (315, 320, 321, 316), (316, 321, 322, 317), (317, 322, 323, 318), (318, 323, 324, 319), (319, 324, 1338, 1337), (320, 325, 326, 321), (321, 326, 327, 322), (322, 327, 328, 323), (323, 328, 329, 324), (324, 329, 1333, 1338), (325, 330, 331, 326), (326, 331, 332, 327), (327, 332, 333, 328), (328, 333, 334, 329), (329, 334, 1327, 1333), (330, 335, 336, 331), (331, 336, 337, 332), (332, 337, 338, 333), (333, 338, 339, 334), (334, 339, 1328, 1327), (335, 340, 341, 336), (336, 341, 342, 337), (337, 342, 343, 338), (338, 343, 344, 339), (339, 344, 1311, 1328), (340, 345, 346, 341), (341, 346, 347, 342), (342, 347, 348, 343), (343, 348, 349, 344), (344, 349, 1312, 1311), (345, 350, 351, 346), (346, 351, 352, 347), (347, 352, 353, 348), (348, 353, 354, 349), (349, 354, 1313, 1312), (350, 355, 356, 351), (351, 356, 357, 352), (352, 357, 358, 353), (353, 358, 359, 354), (354, 359, 1314, 1313), (355, 360, 361, 356), (356, 361, 362, 357), (357, 362, 363, 358), (358, 363, 364, 359), (359, 364, 1316, 1314), (360, 365, 366, 361), (361, 366, 367, 362), (362, 367, 368, 363), (363, 368, 369, 364), (364, 369, 1315, 1316), (365, 370, 371, 366), (366, 371, 372, 367), (367, 372, 373, 368), (368, 373, 374, 369), (369, 374, 1292, 1315), (370, 375, 376, 371), (371, 376, 377, 372), (372, 377, 378, 373), (373, 378, 379, 374), (374, 379, 1293, 1292), (375, 380, 381, 376), (376, 381, 382, 377), (377, 382, 383, 378), (378, 383, 384, 379), (379, 384, 1288, 1293), (380, 385, 386, 381), (381, 386, 387, 382), (382, 387, 388, 383), (383, 388, 389, 384), (384, 389, 1289, 1288), (385, 390, 391, 386), (386, 391, 392, 387), (387, 392, 393, 388), (388, 393, 394, 389), (389, 394, 1283, 1289), (390, 395, 396, 391), (391, 396, 397, 392), (392, 397, 398, 393), (393, 398, 399, 394), (394, 399, 1281, 1283), (395, 400, 401, 396), (396, 401, 402, 397), (397, 402, 403, 398), (398, 403, 404, 399), (399, 404, 1282, 1281), (400, 405, 406, 401), (401, 406, 407, 402), (402, 407, 408, 403), (403, 408, 409, 404), (404, 409, 1276, 1282), (405, 410, 411, 406), (406, 411, 412, 407), (407, 412, 413, 408), (408, 413, 414, 409), (409, 414, 1277, 1276), (410, 415, 416, 411), (411, 416, 417, 412), (412, 417, 418, 413), (413, 418, 419, 414), (414, 419, 1275, 1277), (415, 420, 421, 416), (416, 421, 422, 417), (417, 422, 423, 418), (418, 423, 424, 419), (419, 424, 1271, 1275), (420, 425, 426, 421), (421, 426, 427, 422), (422, 427, 428, 423), (423, 428, 429, 424), (424, 429, 1270, 1271), (425, 430, 431, 426), (426, 431, 432, 427), (427, 432, 433, 428), (428, 433, 434, 429), (429, 434, 1269, 1270), (430, 435, 436, 431), (431, 436, 437, 432), (432, 437, 438, 433), (433, 438, 439, 434), (434, 439, 1264, 1269), (435, 440, 441, 436), (436, 441, 442, 437), (437, 442, 443, 438), (438, 443, 444, 439), (439, 444, 1263, 1264), (440, 445, 446, 441), (441, 446, 447, 442), (442, 447, 448, 443), (443, 448, 449, 444), (444, 449, 1262, 1263), (445, 450, 451, 446), (446, 451, 452, 447), (447, 452, 453, 448), (448, 453, 454, 449), (449, 454, 1259, 1262), (450, 455, 456, 451), (451, 456, 457, 452), (452, 457, 458, 453), (453, 458, 459, 454), (454, 459, 1258, 1259), (455, 460, 461, 456), (456, 461, 462, 457), (457, 462, 463, 458), (458, 463, 464, 459), (459, 464, 1257, 1258), (460, 465, 466, 461), (461, 466, 467, 462), (462, 467, 468, 463), (463, 468, 469, 464), (464, 469, 1249, 1257), (465, 470, 471, 466), (466, 471, 472, 467), (467, 472, 473, 468), (468, 473, 474, 469), (469, 474, 1248, 1249), (470, 475, 476, 471), (471, 476, 477, 472), (472, 477, 478, 473), (473, 478, 479, 474), (474, 479, 1310, 1248), (475, 240, 241, 476), (476, 241, 242, 477), (477, 242, 243, 478), (478, 243, 244, 479), (479, 244, 1308, 1310), (480, 481, 485, 484), (481, 482, 486, 485), (482, 1187, 1192, 486), (483, 480, 484, 487), (484, 485, 489, 488), (485, 486, 490, 489), (486, 1192, 1190, 1191, 490), (487, 484, 488, 491), (488, 489, 493, 492), (489, 490, 494, 493), (490, 1191, 1189, 494), (491, 488, 492, 495), (492, 493, 497, 496), (493, 494, 498, 497), (494, 1189, 1193, 498), (495, 492, 496, 499), (496, 497, 501, 500), (497, 498, 502, 501), (498, 1193, 1209, 1208, 502), (499, 496, 500, 503), (500, 501, 505, 504), (501, 502, 506, 505), (502, 1208, 1215, 506), (503, 500, 504, 507), (504, 505, 509, 508), (505, 506, 510, 509), (506, 1215, 1219, 510), (507, 504, 508, 511), (508, 509, 513, 512), (509, 510, 514, 513), (510, 1219, 1220, 1226, 514), (511, 508, 512, 515), (512, 513, 517, 516), (513, 514, 518, 517), (514, 1226, 1229, 518), (515, 512, 516, 519), (516, 517, 521, 520), (517, 518, 522, 521), (518, 1229, 1231, 522), (519, 516, 520, 523), (520, 521, 525, 524), (521, 522, 526, 525), (522, 1231, 1230, 1244, 526), (523, 520, 524, 527), (524, 525, 529, 528), (525, 526, 530, 529), (526, 1244, 1245, 530), (527, 524, 528, 531), (528, 529, 533, 532), (529, 530, 534, 533), (530, 1245, 1246, 534), (531, 528, 532, 535), (532, 533, 537, 536), (533, 534, 538, 537), (534, 1246, 1247, 1232, 538), (535, 532, 536, 539), (536, 537, 541, 540), (537, 538, 542, 541), (538, 1232, 1233, 542), (539, 536, 540, 543), (540, 541, 545, 544), (541, 542, 546, 545), (542, 1233, 1227, 546), (543, 540, 544, 547), (544, 545, 549, 548), (545, 546, 550, 549), (546, 1227, 1221, 1222, 550), (547, 544, 548, 551), (548, 549, 553, 552), (549, 550, 554, 553), (550, 1222, 1216, 554), (551, 548, 552, 555), (552, 553, 557, 556), (553, 554, 558, 557), (554, 1216, 1212, 558), (555, 552, 556, 559), (556, 557, 561, 560), (557, 558, 562, 561), (558, 1212, 1213, 1194, 562), (559, 556, 560, 563), (560, 561, 565, 564), (561, 562, 566, 565), (562, 1194, 1195, 566), (563, 560, 564, 567), (564, 565, 569, 568), (565, 566, 570, 569), (566, 1195, 1204, 570), (567, 564, 568, 571), (568, 569, 573, 572), (569, 570, 574, 573), (570, 1204, 1205, 1202, 574), (571, 568, 572, 575), (572, 573, 577, 576), (573, 574, 578, 577), (574, 1202, 1203, 578), (575, 572, 576, 579), (576, 577, 581, 580), (577, 578, 582, 581), (578, 1203, 1177, 582), (579, 576, 580, 583), (580, 581, 585, 584), (581, 582, 586, 585), (582, 1177, 1179, 1178, 586), (583, 580, 584, 587), (584, 585, 589, 588), (585, 586, 590, 589), (586, 1178, 1181, 590), (587, 584, 588, 591), (588, 589, 593, 592), (589, 590, 594, 593), (590, 1181, 1180, 594), (591, 588, 592, 595), (592, 593, 597, 596), (593, 594, 598, 597), (594, 1180, 1169, 1170, 598), (595, 592, 596, 599), (596, 597, 601, 600), (597, 598, 602, 601), (598, 1170, 1168, 602), (599, 596, 600, 603), (600, 601, 605, 604), (601, 602, 606, 605), (602, 1168, 1165, 606), (603, 600, 604, 607), (604, 605, 609, 608), (605, 606, 610, 609), (606, 1165, 1164, 1163, 610), (607, 604, 608, 611), (608, 609, 613, 612), (609, 610, 614, 613), (610, 1163, 1158, 614), (611, 608, 612, 615), (612, 613, 617, 616), (613, 614, 618, 617), (614, 1158, 1157, 618), (615, 612, 616, 619), (616, 617, 621, 620), (617, 618, 622, 621), (618, 1157, 1159, 1156, 622), (619, 616, 620, 623), (620, 621, 625, 624), (621, 622, 626, 625), (622, 1156, 1151, 626), (623, 620, 624, 627), (624, 625, 629, 628), (625, 626, 630, 629), (626, 1151, 1150, 630), (627, 624, 628, 631), (628, 629, 633, 632), (629, 630, 634, 633), (630, 1150, 1149, 1145, 634), (631, 628, 632, 635), (632, 633, 637, 636), (633, 634, 638, 637), (634, 1145, 1144, 638), (635, 632, 636, 639), (636, 637, 641, 640), (637, 638, 642, 641), (638, 1144, 1143, 642), (639, 636, 640, 643), (640, 641, 645, 644), (641, 642, 646, 645), (642, 1143, 1142, 1137, 646), (643, 640, 644, 647), (644, 645, 649, 648), (645, 646, 650, 649), (646, 1137, 1136, 650), (647, 644, 648, 651), (648, 649, 653, 652), (649, 650, 654, 653), (650, 1136, 1130, 654), (651, 648, 652, 655), (652, 653, 657, 656), (653, 654, 658, 657), (654, 1130, 1133, 1132, 658), (655, 652, 656, 659), (656, 657, 661, 660), (657, 658, 662, 661), (658, 1132, 1131, 662), (659, 656, 660, 663), (660, 661, 665, 664), (661, 662, 666, 665), (662, 1131, 1129, 666), (663, 660, 664, 667), (664, 665, 669, 668), (665, 666, 670, 669), (666, 1129, 1128, 1127, 670), (667, 664, 668, 671), (668, 669, 481, 480), (669, 670, 482, 481), (670, 1127, 1187, 482), (671, 668, 480, 483), (672, 676, 677, 673), (673, 677, 678, 674), (674, 678, 1059, 1062), (675, 679, 676, 672), (676, 680, 681, 677), (677, 681, 682, 678), (678, 682, 1061, 1060, 1059), (679, 683, 680, 676), (680, 684, 685, 681), (681, 685, 686, 682), (682, 686, 1063, 1061), (683, 687, 684, 680), (684, 688, 689, 685), (685, 689, 690, 686), (686, 690, 1065, 1063), (687, 691, 688, 684), (688, 692, 693, 689), (689, 693, 694, 690), (690, 694, 1080, 1081, 1065), (691, 695, 692, 688), (692, 696, 697, 693), (693, 697, 698, 694), (694, 698, 1087, 1080), (695, 699, 696, 692), (696, 700, 701, 697), (697, 701, 702, 698), (698, 702, 1090, 1087), (699, 703, 700, 696), (700, 704, 705, 701), (701, 705, 706, 702), (702, 706, 1098, 1092, 1090), (703, 707, 704, 700), (704, 708, 709, 705), (705, 709, 710, 706), (706, 710, 1102, 1098), (707, 711, 708, 704), (708, 712, 713, 709), (709, 713, 714, 710), (710, 714, 1104, 1102), (711, 715, 712, 708), (712, 716, 717, 713), (713, 717, 718, 714), (714, 718, 1109, 1110, 1104), (715, 719, 716, 712), (716, 720, 721, 717), (717, 721, 722, 718), (718, 722, 1111, 1109), (719, 723, 720, 716), (720, 724, 725, 721), (721, 725, 726, 722), (722, 726, 1112, 1111), (723, 727, 724, 720), (724, 728, 729, 725), (725, 729, 730, 726), (726, 730, 1106, 1105, 1112), (727, 731, 728, 724), (728, 732, 733, 729), (729, 733, 734, 730), (730, 734, 1107, 1106), (731, 735, 732, 728), (732, 736, 737, 733), (733, 737, 738, 734), (734, 738, 1099, 1107), (735, 739, 736, 732), (736, 740, 741, 737), (737, 741, 742, 738), (738, 742, 1093, 1094, 1099), (739, 743, 740, 736), (740, 744, 745, 741), (741, 745, 746, 742), (742, 746, 1088, 1093), (743, 747, 744, 740), (744, 748, 749, 745), (745, 749, 750, 746), (746, 750, 1083, 1088), (747, 751, 748, 744), (748, 752, 753, 749), (749, 753, 754, 750), (750, 754, 1066, 1082, 1083), (751, 755, 752, 748), (752, 756, 757, 753), (753, 757, 758, 754), (754, 758, 1067, 1066), (755, 759, 756, 752), (756, 760, 761, 757), (757, 761, 762, 758), (758, 762, 1068, 1067), (759, 763, 760, 756), (760, 764, 765, 761), (761, 765, 766, 762), (762, 766, 1069, 1070, 1068), (763, 767, 764, 760), (764, 768, 769, 765), (765, 769, 770, 766), (766, 770, 1071, 1069), (767, 771, 768, 764), (768, 772, 773, 769), (769, 773, 774, 770), (770, 774, 1045, 1071), (771, 775, 772, 768), (772, 776, 777, 773), (773, 777, 778, 774), (774, 778, 1043, 1044, 1045), (775, 779, 776, 772), (776, 780, 781, 777), (777, 781, 782, 778), (778, 782, 1046, 1043), (779, 783, 780, 776), (780, 784, 785, 781), (781, 785, 786, 782), (782, 786, 1047, 1046), (783, 787, 784, 780), (784, 788, 789, 785), (785, 789, 790, 786), (786, 790, 1039, 1038, 1047), (787, 791, 788, 784), (788, 792, 793, 789), (789, 793, 794, 790), (790, 794, 1040, 1039), (791, 795, 792, 788), (792, 796, 797, 793), (793, 797, 798, 794), (794, 798, 1033, 1040), (795, 799, 796, 792), (796, 800, 801, 797), (797, 801, 802, 798), (798, 802, 1031, 1032, 1033), (799, 803, 800, 796), (800, 804, 805, 801), (801, 805, 806, 802), (802, 806, 1027, 1031), (803, 807, 804, 800), (804, 808, 809, 805), (805, 809, 810, 806), (806, 810, 1026, 1027), (807, 811, 808, 804), (808, 812, 813, 809), (809, 813, 814, 810), (810, 814, 1024, 1025, 1026), (811, 815, 812, 808), (812, 816, 817, 813), (813, 817, 818, 814), (814, 818, 1020, 1024), (815, 819, 816, 812), (816, 820, 821, 817), (817, 821, 822, 818), (818, 822, 1019, 1020), (819, 823, 820, 816), (820, 824, 825, 821), (821, 825, 826, 822), (822, 826, 1013, 1018, 1019), (823, 827, 824, 820), (824, 828, 829, 825), (825, 829, 830, 826), (826, 830, 1011, 1013), (827, 831, 828, 824), (828, 832, 833, 829), (829, 833, 834, 830), (830, 834, 1012, 1011), (831, 835, 832, 828), (832, 836, 837, 833), (833, 837, 838, 834), (834, 838, 1007, 1010, 1012), (835, 839, 836, 832), (836, 840, 841, 837), (837, 841, 842, 838), (838, 842, 1006, 1007), (839, 843, 840, 836), (840, 844, 845, 841), (841, 845, 846, 842), (842, 846, 998, 1006), (843, 847, 844, 840), (844, 848, 849, 845), (845, 849, 850, 846), (846, 850, 995, 997, 998), (847, 851, 848, 844), (848, 852, 853, 849), (849, 853, 854, 850), (850, 854, 994, 995), (851, 855, 852, 848), (852, 856, 857, 853), (853, 857, 858, 854), (854, 858, 993, 994), (855, 859, 856, 852), (856, 860, 861, 857), (857, 861, 862, 858), (858, 862, 992, 996, 993), (859, 863, 860, 856), (860, 672, 673, 861), (861, 673, 674, 862), (862, 674, 1062, 992), (863, 675, 672, 860), (864, 865, 867, 866), (866, 867, 869, 868), (868, 869, 871, 870), (870, 871, 873, 872), (872, 873, 875, 874), (874, 875, 877, 876), (876, 877, 879, 878), (878, 879, 881, 880), (880, 881, 883, 882), (882, 883, 885, 884), (884, 885, 887, 886), (886, 887, 889, 888), (888, 889, 891, 890), (890, 891, 893, 892), (892, 893, 895, 894), (894, 895, 897, 896), (896, 897, 899, 898), (898, 899, 901, 900), (900, 901, 903, 902), (902, 903, 905, 904), (904, 905, 907, 906), (906, 907, 909, 908), (908, 909, 911, 910), (910, 911, 913, 912), (912, 913, 915, 914), (914, 915, 917, 916), (916, 917, 919, 918), (918, 919, 921, 920), (920, 921, 923, 922), (922, 923, 925, 924), (878, 880, 1182, 1183, 1185), (924, 925, 927, 926), (926, 927, 865, 864), (915, 913, 1072, 1077, 1076), (896, 898, 1155, 1153, 1148), (881, 879, 1057, 1055, 1054), (914, 916, 1196, 1198, 1200), (899, 897, 1023, 1029, 1030), (917, 915, 1076, 1075, 1074), (880, 882, 1124, 1120, 1182), (898, 900, 1152, 1154, 1155), (883, 881, 1054, 999, 1003), (864, 866, 1239, 1237, 1241), (916, 918, 1211, 1197, 1196), (901, 899, 1030, 1028, 1037), (867, 865, 1117, 1114, 1113), (919, 917, 1074, 1073, 1085), (882, 884, 1121, 1123, 1124), (900, 902, 1162, 1161, 1152), (885, 883, 1003, 1004, 1005), (918, 920, 1217, 1210, 1211), (903, 901, 1037, 1036, 1035), (866, 868, 1228, 1238, 1239), (921, 919, 1085, 1084, 1089), (884, 886, 1125, 1122, 1121), (869, 867, 1113, 1116, 1103), (902, 904, 1167, 1160, 1162), (887, 885, 1005, 1002, 1000), (920, 922, 1236, 1223, 1217), (905, 903, 1035, 1034, 1042), (868, 870, 1224, 1225, 1228), (923, 921, 1089, 1095, 1100), (886, 888, 1134, 1126, 1125), (871, 869, 1103, 1097, 1096), (904, 906, 1175, 1166, 1167), (889, 887, 1000, 1001, 1008), (922, 924, 1234, 1235, 1236), (907, 905, 1042, 1041, 1053), (870, 872, 1214, 1218, 1224), (925, 923, 1100, 1101, 1108), (888, 890, 1138, 1135, 1134), (873, 871, 1096, 1091, 1086), (906, 908, 1173, 1174, 1175), (891, 889, 1008, 1009, 1016), (924, 926, 1242, 1243, 1234), (909, 907, 1053, 1052, 1050), (872, 874, 1206, 1207, 1214), (927, 925, 1108, 1115, 1119), (890, 892, 1141, 1139, 1138), (875, 873, 1086, 1078, 1079), (908, 910, 1172, 1176, 1173), (893, 891, 1016, 1015, 1017), (926, 864, 1241, 1240, 1242), (911, 909, 1050, 1051, 1048), (874, 876, 1186, 1188, 1206), (865, 927, 1119, 1118, 1117), (892, 894, 1146, 1140, 1141), (877, 875, 1079, 1064, 1058), (910, 912, 1201, 1171, 1172), (895, 893, 1017, 1014, 1022), (913, 911, 1048, 1049, 1072), (876, 878, 1185, 1184, 1186), (894, 896, 1148, 1147, 1146), (879, 877, 1058, 1056, 1057), (912, 914, 1200, 1199, 1201), (897, 895, 1022, 1021, 1023), (988, 990, 1470, 1471, 1468), (937, 935, 1348, 1340, 1334), (962, 964, 1394, 1389, 1388), (936, 938, 1436, 1435, 1446), (991, 989, 1358, 1357, 1359), (965, 963, 1278, 1280, 1287), (939, 937, 1334, 1324, 1323), (990, 928, 1467, 1469, 1470), (964, 966, 1395, 1393, 1394), (938, 940, 1416, 1434, 1436), (931, 991, 1359, 1356, 1355), (967, 965, 1287, 1286, 1284), (941, 939, 1323, 1322, 1304), (966, 968, 1400, 1396, 1395), (940, 942, 1415, 1414, 1416), (969, 967, 1284, 1285, 1290), (943, 941, 1304, 1302, 1303), (968, 970, 1406, 1401, 1400), (942, 944, 1413, 1412, 1415), (971, 969, 1290, 1291, 1299), (945, 943, 1303, 1301, 1300), (970, 972, 1404, 1405, 1406), (944, 946, 1364, 1366, 1413), (973, 971, 1299, 1298, 1297), (947, 945, 1300, 1254, 1256), (972, 974, 1408, 1407, 1404), (946, 948, 1363, 1365, 1364), (975, 973, 1297, 1296, 1294), (949, 947, 1256, 1250, 1255), (974, 976, 1431, 1409, 1408), (948, 950, 1360, 1362, 1363), (977, 975, 1294, 1295, 1317), (951, 949, 1255, 1253, 1252), (976, 978, 1433, 1429, 1431), (950, 952, 1369, 1361, 1360), (979, 977, 1317, 1320, 1319), (953, 951, 1252, 1251, 1260), (978, 980, 1430, 1432, 1433), (952, 954, 1370, 1372, 1369), (981, 979, 1319, 1318, 1321), (955, 953, 1260, 1261, 1265), (980, 982, 1441, 1443, 1430), (954, 956, 1376, 1371, 1370), (928, 929, 1465, 1466, 1467), (983, 981, 1321, 1331, 1329), (957, 955, 1265, 1266, 1267), (930, 931, 1355, 1354, 1353), (982, 984, 1451, 1442, 1441), (956, 958, 1381, 1377, 1376), (929, 932, 1463, 1464, 1465), (985, 983, 1329, 1330, 1339), (959, 957, 1267, 1268, 1272), (933, 930, 1353, 1352, 1351), (984, 986, 1462, 1458, 1451), (958, 960, 1383, 1382, 1381), (932, 934, 1459, 1460, 1463), (987, 985, 1339, 1346, 1349), (961, 959, 1272, 1273, 1274), (935, 933, 1351, 1347, 1348), (986, 988, 1468, 1461, 1462), (960, 962, 1388, 1387, 1383), (934, 936, 1446, 1452, 1459), (989, 987, 1349, 1350, 1358), (963, 961, 1274, 1279, 1278), (1082, 1066, 1067, 981, 983), (1001, 1000, 1002, 851, 847), (1027, 1026, 1025, 963, 965), (1009, 1008, 843, 839), (1087, 1090, 1092, 935, 937), (1084, 1085, 1073, 755, 751), (999, 1054, 675, 863), (1011, 1012, 1010, 955, 957), (1051, 1050, 783, 779), (994, 993, 996, 947, 949), (1073, 1074, 759, 755), (1086, 1091, 703, 699), (1032, 1031, 1027, 965, 967), (1111, 1112, 1105, 991, 931), (1088, 1083, 1082, 983, 985), (1023, 1021, 823, 819), (1014, 1017, 831, 827), (1050, 1052, 787, 783), (1060, 1061, 1063, 941, 943), (1055, 1057, 1056, 683, 679), (1029, 1023, 819, 815), (1037, 1028, 811, 807), (1097, 1103, 711, 707), (1041, 1042, 795, 791), (1002, 1005, 855, 851), (1062, 1059, 1060, 943, 945), (996, 992, 1062, 945, 947), (1072, 1049, 775, 771), (1036, 1037, 807, 803), (1056, 1058, 687, 683), (1064, 1079, 1078, 695, 691), (1049, 1048, 1051, 779, 775), (1020, 1019, 1018, 959, 961), (1018, 1013, 1011, 957, 959), (1077, 1072, 771, 767), (1042, 1034, 799, 795), (1118, 1119, 1115, 731, 727), (1110, 1109, 1111, 931, 930), (1025, 1024, 1020, 961, 963), (1015, 1016, 1009, 839, 835), (1028, 1030, 1029, 815, 811), (1108, 1101, 739, 735), (1004, 1003, 999, 863, 859), (1005, 1004, 859, 855), (1044, 1043, 1046, 973, 975), (1038, 1039, 1040, 969, 971), (1021, 1022, 1014, 827, 823), (1074, 1075, 763, 759), (1116, 1113, 1114, 719, 715), (1094, 1093, 1088, 985, 987), (1103, 1116, 715, 711), (1081, 1080, 1087, 937, 939), (1008, 1001, 847, 843), (1078, 1086, 699, 695), (1052, 1053, 1041, 791, 787), (1046, 1047, 1038, 971, 973), (1117, 1118, 727, 723), (1101, 1100, 1095, 743, 739), (1067, 1068, 1070, 979, 981), (1105, 1106, 1107, 989, 991), (1095, 1089, 747, 743), (1070, 1069, 1071, 977, 979), (1075, 1076, 1077, 767, 763), (1054, 1055, 679, 675), (1058, 1064, 691, 687), (1010, 1007, 1006, 953, 955), (1092, 1098, 1102, 933, 935), (1040, 1033, 1032, 967, 969), (1071, 1045, 1044, 975, 977), (1017, 1015, 835, 831), (1091, 1096, 1097, 707, 703), (1006, 998, 997, 951, 953), (1034, 1035, 1036, 803, 799), (1089, 1084, 751, 747), (1115, 1108, 735, 731), (997, 995, 994, 949, 951), (1102, 1104, 1110, 930, 933), (1063, 1065, 1081, 939, 941), (1107, 1099, 1094, 987, 989), (1114, 1117, 723, 719), (1122, 1125, 1126, 655, 659), (1151, 1156, 1159, 962, 960), (1168, 1170, 1169, 970, 968), (1134, 1135, 647, 651), (1203, 1202, 1205, 978, 976), (1233, 1232, 1247, 990, 988), (1197, 1211, 1210, 559, 563), (1182, 1120, 671, 483), (1128, 1129, 1131, 948, 946), (1213, 1212, 1216, 984, 982), (1159, 1157, 1158, 964, 962), (1220, 1219, 1215, 936, 934), (1142, 1143, 1144, 956, 954), (1173, 1176, 587, 591), (1196, 1197, 563, 567), (1218, 1214, 507, 511), (1169, 1180, 1181, 972, 970), (1147, 1148, 627, 631), (1144, 1145, 1149, 958, 956), (1141, 1140, 635, 639), (1174, 1173, 591, 595), (1195, 1194, 1213, 982, 980), (1184, 1185, 1183, 487, 491), (1148, 1153, 623, 627), (1154, 1152, 615, 619), (1228, 1225, 515, 519), (1216, 1222, 1221, 986, 984), (1190, 1192, 1187, 944, 942), (1167, 1166, 599, 603), (1121, 1122, 659, 663), (1245, 1244, 1230, 929, 928), (1189, 1191, 1190, 942, 940), (1171, 1201, 579, 583), (1221, 1227, 1233, 988, 986), (1187, 1127, 1128, 946, 944), (1152, 1161, 611, 615), (1186, 1184, 491, 495), (1207, 1206, 1188, 499, 503), (1176, 1172, 1171, 583, 587), (1158, 1163, 1164, 966, 964), (1164, 1165, 1168, 968, 966), (1201, 1199, 575, 579), (1160, 1167, 603, 607), (1243, 1242, 1240, 535, 539), (1131, 1132, 1133, 950, 948), (1135, 1138, 1139, 643, 647), (1153, 1155, 1154, 619, 623), (1229, 1226, 1220, 934, 932), (1235, 1234, 543, 547), (1120, 1124, 1123, 667, 671), (1123, 1121, 663, 667), (1181, 1178, 1179, 974, 972), (1140, 1146, 1147, 631, 635), (1198, 1196, 567, 571), (1237, 1239, 1238, 523, 527), (1238, 1228, 519, 523), (1247, 1246, 1245, 928, 990), (1126, 1134, 651, 655), (1214, 1207, 503, 507), (1166, 1175, 1174, 595, 599), (1230, 1231, 1229, 932, 929), (1240, 1241, 531, 535), (1223, 1236, 1235, 547, 551), (1179, 1177, 1203, 976, 974), (1217, 1223, 551, 555), (1205, 1204, 1195, 980, 978), (1199, 1200, 1198, 571, 575), (1183, 1182, 483, 487), (1188, 1186, 495, 499), (1139, 1141, 639, 643), (1225, 1224, 1218, 511, 515), (1149, 1150, 1151, 960, 958), (1209, 1193, 1189, 940, 938), (1161, 1162, 1160, 607, 611), (1133, 1130, 1136, 952, 950), (1210, 1217, 555, 559), (1234, 1243, 539, 543), (1136, 1137, 1142, 954, 952), (1215, 1208, 1209, 938, 936), (1241, 1237, 527, 531), (1355, 1356, 305, 300), (1260, 1251, 455, 450), (1322, 1323, 1324, 265, 260), (1295, 1294, 1296, 370, 365), (1330, 1329, 1331, 340, 335), (1350, 1349, 1346, 325, 320), (1251, 1252, 1253, 460, 455), (1358, 1350, 320, 315), (1261, 1260, 450, 445), (1291, 1290, 390, 385), (1347, 1351, 285, 280), (1250, 1256, 1254, 475, 470), (1339, 1330, 335, 330), (1296, 1297, 375, 370), (1301, 1303, 1302, 250, 245), (1285, 1284, 1286, 400, 395), (1266, 1265, 1261, 445, 440), (1274, 1273, 425, 420), (1354, 1355, 300, 295), (1340, 1348, 1347, 280, 275), (1302, 1304, 255, 250), (1253, 1255, 465, 460), (1255, 1250, 470, 465), (1298, 1299, 1291, 385, 380), (1317, 1295, 365, 360), (1287, 1280, 410, 405), (1254, 1300, 240, 475), (1321, 1318, 350, 345), (1351, 1352, 290, 285), (1356, 1359, 1357, 310, 305), (1318, 1319, 1320, 355, 350), (1300, 1301, 245, 240), (1280, 1278, 1279, 415, 410), (1324, 1334, 270, 265), (1273, 1272, 1268, 430, 425), (1304, 1322, 260, 255), (1352, 1353, 1354, 295, 290), (1268, 1267, 435, 430), (1286, 1287, 405, 400), (1279, 1274, 420, 415), (1267, 1266, 440, 435), (1290, 1285, 395, 390), (1334, 1340, 275, 270), (1346, 1339, 330, 325), (1320, 1317, 360, 355), (1331, 1321, 345, 340), (1316, 1315, 1292, 1293, 1288, 1289, 1283, 1281, 1282, 1276, 1277, 1275, 1271, 1270, 1269, 1264, 1263, 1262, 1259, 1258, 1257, 1249, 1248, 1310, 1308, 1307, 1306, 1305, 1309, 1325, 1326, 1332, 1335, 1336, 1341, 1342, 1343, 1344, 1345, 1337, 1338, 1333, 1327, 1328, 1311, 1312, 1313, 1314), (1357, 1358, 315, 310), (1297, 1298, 380, 375), (1469, 1467, 60, 65), (1361, 1369, 210, 215), (1435, 1436, 1434, 20, 25), (1407, 1408, 1409, 125, 130), (1443, 1441, 1442, 95, 100), (1458, 1462, 1461, 80, 85), (1362, 1360, 1361, 215, 220), (1461, 1468, 75, 80), (1369, 1372, 205, 210), (1400, 1401, 145, 150), (1463, 1460, 40, 45), (1366, 1364, 1365, 230, 235), (1442, 1451, 90, 95), (1404, 1407, 130, 135), (1414, 1415, 1412, 5, 10), (1422, 1367, 1368, 1374, 1373, 1375, 1380, 1378, 1379, 1384, 1385, 1386, 1390, 1392, 1391, 1397, 1398, 1399, 1402, 1403, 1411, 1410, 1428, 1427, 1426, 1425, 1424, 1423, 1439, 1440, 1445, 1450, 1449, 1457, 1456, 1455, 1454, 1453, 1448, 1447, 1444, 1438, 1437, 1420, 1421, 1417, 1418, 1419), (1393, 1395, 1396, 155, 160), (1372, 1370, 1371, 200, 205), (1382, 1383, 180, 185), (1467, 1466, 55, 60), (1460, 1459, 1452, 35, 40), (1416, 1414, 10, 15), (1363, 1362, 220, 225), (1365, 1363, 225, 230), (1401, 1406, 1405, 140, 145), (1409, 1431, 120, 125), (1389, 1394, 165, 170), (1413, 1366, 235, 0), (1432, 1430, 105, 110), (1464, 1463, 45, 50), (1471, 1470, 1469, 65, 70), (1429, 1433, 1432, 110, 115), (1412, 1413, 0, 5), (1387, 1388, 1389, 170, 175), (1446, 1435, 25, 30), (1377, 1381, 1382, 185, 190), (1434, 1416, 15, 20), (1466, 1465, 1464, 50, 55), (1376, 1377, 190, 195), (1394, 1393, 160, 165), (1383, 1387, 175, 180), (1371, 1376, 195, 200), (1396, 1400, 150, 155), (1452, 1446, 30, 35), (1451, 1458, 85, 90), (1431, 1429, 115, 120), (1430, 1443, 100, 105), (1468, 1471, 70, 75), (1405, 1404, 135, 140)])
me_cylinder.use_remesh_preserve_volume = False
me_cylinder.use_remesh_preserve_attributes = False
me_cylinder.use_mirror_vertex_groups = False
me_cylinder.update()

# ---- objects
ob_cylinder = bpy.data.objects.new('Cylinder', me_cylinder)
ob_lamp = bpy.data.objects.new('Lamp', light_lamp)
ob_camera = bpy.data.objects.new('Camera', cam_camera)

# ---- transforms, parenting, visibility, modifiers, constraints
ob_cylinder.location = (0.0, 0.0, 0.0)
ob_cylinder.scale = (1.0, 1.0, 0.1803)
ob_cylinder.lineart.crease_threshold = 0.0
ob_lamp.location = (4.076, 1.005, 5.904)
ob_lamp.rotation_euler = (0.6503, 0.05522, 1.866)
ob_lamp.lock_rotations_4d = False
ob_lamp.empty_display_type = 'ARROWS'
ob_lamp.color = (0.0, 0.0, 0.0, 0.0)
ob_lamp.lineart.crease_threshold = 0.0
ob_camera.location = (7.481, -6.508, 5.344)
ob_camera.rotation_euler = (1.109, 0.0, 0.8149)
ob_camera.lock_rotations_4d = False
ob_camera.empty_display_type = 'ARROWS'
ob_camera.color = (0.0, 0.0, 0.0, 0.0)
ob_camera.display_type = 'WIRE'
ob_camera.lineart.crease_threshold = 0.0

# ---- collection membership
col_collection_1.objects.link(ob_cylinder)
col_collection_1.objects.link(ob_lamp)
col_collection_1.objects.link(ob_camera)

# ---- scene / render settings (as saved in the file)
scene.camera = ob_camera
scene.frame_start = 1; scene.frame_end = 250; scene.frame_set(1)
scene.render.engine = 'BLENDER_EEVEE_NEXT'
scene.render.resolution_percentage = 50
scene.render.dither_intensity = 0.0
scene.cycles.use_denoising = False
scene.cycles.samples = 128
scene.cycles.sampling_pattern = 'TABULATED_SOBOL'
scene.cycles.use_adaptive_sampling = False
scene.cycles.use_light_tree = False
scene.cycles.blur_glossy = 0.0
scene.cycles.sample_clamp_indirect = 0.0
scene.view_settings.view_transform = 'Standard'
bpy.context.view_layer.update()
